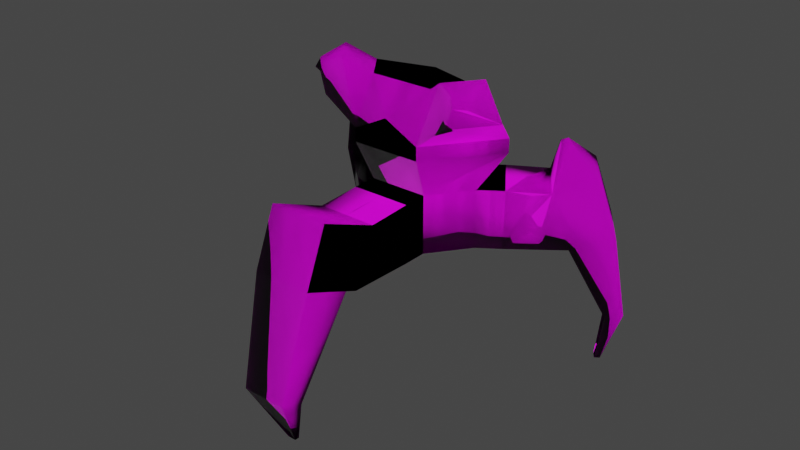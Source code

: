 # Source: tripod.blend  (saved by Blender 2.91.10; exported with 4.5.12 LTS)
import bpy
from mathutils import Matrix  # noqa: F401  (used for matrix-valued properties, if any)

bpy.ops.wm.read_factory_settings(use_empty=True)
scene = bpy.context.scene
scene.name = 'Scene'

# ---- collections
col_collection = bpy.data.collections.new('Collection'); scene.collection.children.link(col_collection)

# ---- images (referenced by path relative to the original .blend; pixels are not part of the script)
import os
ASSET_DIR = os.environ.get("B2B_ASSET_DIR", "")  # directory of the original .blend (textures are referenced by path, not embedded)
HERE = os.path.dirname(os.path.abspath(__file__))  # packed textures are extracted next to this script under _unpacked/

def load_image(name, relpath, width, height, colorspace="sRGB"):
    """Load a texture the original file referenced (path relative to the .blend, or extracted next to this script)."""
    p = next((c for c in (os.path.join(HERE, relpath), os.path.join(ASSET_DIR, relpath)) if relpath and os.path.exists(c)), "")
    if p:
        img = bpy.data.images.load(p, check_existing=True)
        img.name = name
    else:  # same state as the original file: an image datablock whose file is absent (Cycles renders it pink)
        img = bpy.data.images.new(name, width, height)
        img.source = "FILE"
        img.filepath = "//" + (relpath or name)
    img.colorspace_settings.name = colorspace
    return img
img_albedo = load_image('albedo', 'tripod/albedo.png', 1024, 1024, 'sRGB')
img_normal = load_image('normal', '', 512, 512, 'Non-Color')

# ---- materials (node trees are filled in below, after node groups)
mat_material = bpy.data.materials.new('Material')
mat_material.alpha_threshold = 0.0
mat_material.use_transparent_shadow = False
mat_material.line_color = (0.0, 0.0, 0.0, 1.0)

# ---- material node trees
mat_material.use_nodes = True; mat_material.node_tree.nodes.clear()
_N = mat_material.node_tree.nodes; _L = mat_material.node_tree.links
n0 = _N.new('ShaderNodeOutputMaterial'); n0.name = 'Material Output'; n0.location = (300, 300)
n1 = _N.new('ShaderNodeBsdfPrincipled'); n1.name = 'Principled BSDF'; n1.location = (10, 300)
n1.distribution = 'GGX'
n1.subsurface_method = 'BURLEY'
n1.inputs[2].default_value = 0.4
n1.inputs[3].default_value = 1.45
n1.inputs[27].default_value = (0.0, 0.0, 0.0, 1.0)
n1.inputs[28].default_value = 1.0
n2 = _N.new('ShaderNodeTexImage'); n2.name = 'Image Texture'; n2.location = (-401, 219)
n2.image = img_albedo
n3 = _N.new('ShaderNodeTexImage'); n3.name = 'Image Texture.001'; n3.location = (-398, -162)
n3.image = img_normal
_L.new(n1.outputs[0], n0.inputs[0])
_L.new(n2.outputs[0], n1.inputs[0])
_L.new(n3.outputs[0], n1.inputs[5])
n0.is_active_output = True

# ---- world
world_world = bpy.data.worlds.new('World'); scene.world = world_world
world_world.use_nodes = True; world_world.node_tree.nodes.clear()
_N = world_world.node_tree.nodes; _L = world_world.node_tree.links
n0 = _N.new('ShaderNodeOutputWorld'); n0.name = 'World Output'; n0.location = (300, 300)
n1 = _N.new('ShaderNodeBackground'); n1.name = 'Background'; n1.location = (10, 300)
n1.inputs[0].default_value = (0.05088, 0.05088, 0.05088, 1.0)
_L.new(n1.outputs[0], n0.inputs[0])
n0.is_active_output = True
world_world.color = (0.05088, 0.05088, 0.05088)
world_world.use_sun_shadow = False
world_world.sun_shadow_jitter_overblur = 0.0

# ---- meshes
me_cube = bpy.data.meshes.new('Cube')
me_cube.from_pydata([(-0.5689, 0.1719, 1.813), (-0.5689, 0.1719, 1.242), (-0.2859, -0.209, 1.813), (-0.2859, -0.209, 1.242), (-0.2859, -0.3231, 1.813), (-0.2859, -0.3231, 1.242), (-0.2859, -0.4502, 1.813), (-0.2859, -0.4502, 1.242), (-0.2859, -0.8816, 1.792), (-0.2859, -1.1, 1.263), (-0.2859, -1.001, 1.841), (-0.2859, -1.22, 1.313), (-0.2859, -1.45, 2.027), (-0.2859, -1.669, 1.499), (-0.2136, -1.721, 0.4241), (-0.2136, -1.943, 0.516), (-0.0401, -1.603, -0.07712), (-0.0401, -1.649, -0.0755), (-0.2455, 0.6411, 1.242), (-0.2455, 0.6411, 1.813), (-0.6705, 0.242, 1.813), (-0.6705, 0.242, 1.242), (-0.3471, 0.7112, 1.813), (-0.3471, 0.7112, 1.242), (-0.779, 0.3168, 1.813), (-0.779, 0.3168, 1.242), (-0.4556, 0.786, 1.813), (-0.4556, 0.786, 1.242), (-1.111, 0.5456, 1.799), (-1.258, 0.6472, 1.256), (-0.7876, 1.015, 1.799), (-0.9349, 1.116, 1.256), (-1.446, 0.7763, 1.933), (-1.593, 0.8778, 1.39), (-1.122, 1.245, 1.933), (-1.269, 1.347, 1.39), (-1.364, 1.203, 0.448), (-1.492, 1.017, 0.448), (-1.496, 1.294, 0.5009), (-1.624, 1.108, 0.5009), (-1.354, 1.104, -0.02754), (-1.396, 1.044, -0.02754), (-1.4, 1.136, -0.02646), (-1.442, 1.075, -0.02646), (-1.027, 0.7797, 2.182), (-0.9765, 0.8532, 2.182), (-1.08, 0.8158, 2.203), (-1.029, 0.8893, 2.203), (-0.822, 0.2737, 2.204), (-0.3374, -0.3788, 2.204), (-0.822, 0.2737, 2.336), (-0.3374, -0.3788, 2.336), (-0.5429, 0.1454, 2.778), (-0.3124, -0.1648, 2.778), (-0.9452, -0.01532, 2.579), (-0.6497, -0.4132, 2.579), (-0.7606, -0.01627, 2.927), (-0.5302, -0.3265, 2.927), (-0.8269, -0.3466, 2.772), (-0.7157, -0.4016, 2.772), (-0.7907, -0.3087, 2.863), (-0.6734, -0.3668, 2.863), (0.5689, 0.1719, 1.813), (0.5689, 0.1719, 1.242), (0.2859, -0.209, 1.813), (0.2859, -0.209, 1.242), (0.2859, -0.3231, 1.813), (0.2859, -0.3231, 1.242), (0.2859, -0.4502, 1.813), (0.2859, -0.4502, 1.242), (0.2859, -0.8816, 1.792), (0.2859, -1.1, 1.263), (0.2859, -1.001, 1.841), (0.2859, -1.22, 1.313), (0.2859, -1.45, 2.027), (0.2859, -1.669, 1.499), (0.2136, -1.721, 0.4241), (0.2136, -1.943, 0.516), (0.0401, -1.603, -0.07712), (0.0401, -1.649, -0.0755), (0.2455, 0.6411, 1.242), (0.2455, 0.6411, 1.813), (-9.943e-08, 0.2553, 1.444), (8.141e-08, -0.209, 1.813), (8.141e-08, -0.209, 1.242), (-1.413e-07, 0.3628, 1.813), (1.258e-07, -0.3231, 1.813), (1.258e-07, -0.3231, 1.242), (1.753e-07, -0.4502, 1.813), (1.753e-07, -0.4502, 1.242), (3.433e-07, -0.8816, 1.792), (4.284e-07, -1.1, 1.263), (3.9e-07, -1.001, 1.841), (4.751e-07, -1.22, 1.313), (5.648e-07, -1.45, 2.027), (6.5e-07, -1.669, 1.499), (6.701e-07, -1.721, 0.4241), (7.565e-07, -1.943, 0.516), (6.243e-07, -1.603, -0.07712), (6.42e-07, -1.649, -0.0755), (-3.233e-07, 0.8303, 1.137), (-3.632e-07, 0.9326, 1.579), (0.6705, 0.242, 1.813), (0.6705, 0.242, 1.242), (0.3471, 0.7112, 1.813), (0.3471, 0.7112, 1.242), (0.779, 0.3168, 1.813), (0.779, 0.3168, 1.242), (0.4556, 0.786, 1.813), (0.4556, 0.786, 1.242), (1.111, 0.5456, 1.799), (1.258, 0.6472, 1.256), (0.7876, 1.015, 1.799), (0.9349, 1.116, 1.256), (1.446, 0.7763, 1.933), (1.593, 0.8778, 1.39), (1.122, 1.245, 1.933), (1.269, 1.347, 1.39), (1.364, 1.203, 0.448), (1.492, 1.017, 0.448), (1.496, 1.294, 0.5009), (1.624, 1.109, 0.5009), (1.354, 1.104, -0.02754), (1.396, 1.044, -0.02754), (1.4, 1.136, -0.02646), (1.442, 1.075, -0.02646), (1.027, 0.7797, 2.182), (0.9765, 0.8532, 2.182), (1.08, 0.8158, 2.203), (1.029, 0.8893, 2.203), (0.822, 0.2737, 2.204), (0.3374, -0.3788, 2.204), (-2.339e-07, 0.6005, 2.204), (1.475e-07, -0.3788, 2.204), (0.822, 0.2737, 2.336), (0.3374, -0.3788, 2.336), (-2.339e-07, 0.6005, 2.509), (1.475e-07, -0.3788, 2.509), (0.5429, 0.1454, 2.778), (0.3124, -0.1648, 2.778), (-1.171e-07, 0.3008, 2.778), (6.418e-08, -0.1648, 2.778), (0.9452, -0.01532, 2.579), (0.6497, -0.4132, 2.579), (0.7606, -0.01627, 2.927), (0.5302, -0.3265, 2.927), (0.8269, -0.3466, 2.772), (0.7157, -0.4016, 2.772), (0.7907, -0.3087, 2.863), (0.6734, -0.3668, 2.863)], [], [(82, 84, 3, 1), (1, 3, 2, 0), (84, 87, 5, 3), (3, 5, 4, 2), (87, 89, 7, 5), (5, 7, 6, 4), (91, 93, 11, 9), (89, 91, 9, 7), (7, 9, 8, 6), (9, 11, 10, 8), (11, 14, 15, 13), (11, 13, 12, 10), (14, 16, 17, 15), (93, 96, 14, 11), (98, 99, 17, 16), (96, 98, 16, 14), (100, 18, 19, 101), (85, 101, 19, 0), (0, 20, 21, 1), (15, 17, 99, 97), (13, 15, 97, 95), (13, 95, 94, 12), (10, 12, 94, 92), (8, 10, 92, 90), (6, 8, 90, 88), (4, 6, 88, 86), (83, 133, 49, 2), (2, 4, 86, 83), (1, 18, 100, 82), (22, 26, 24, 20), (1, 21, 23, 18), (18, 23, 22, 19), (19, 22, 20, 0), (27, 31, 30, 26), (23, 27, 26, 22), (21, 25, 27, 23), (20, 24, 25, 21), (29, 37, 36, 31), (25, 29, 31, 27), (24, 28, 29, 25), (26, 30, 28, 24), (32, 34, 35, 33), (28, 32, 33, 29), (34, 47, 45, 30), (31, 35, 34, 30), (36, 40, 42, 38), (33, 39, 37, 29), (31, 36, 38, 35), (35, 38, 39, 33), (41, 43, 42, 40), (37, 41, 40, 36), (39, 43, 41, 37), (38, 42, 43, 39), (45, 47, 46, 44), (32, 46, 47, 34), (30, 45, 44, 28), (28, 44, 46, 32), (133, 137, 51, 49), (0, 48, 132, 85), (2, 49, 48, 0), (50, 52, 140, 136), (49, 51, 50, 48), (48, 50, 136, 132), (52, 53, 141, 140), (137, 141, 53, 51), (53, 52, 56, 57), (56, 54, 58, 60), (52, 50, 54, 56), (50, 51, 55, 54), (51, 53, 57, 55), (59, 61, 60, 58), (54, 55, 59, 58), (55, 57, 61, 59), (57, 56, 60, 61), (82, 63, 65, 84), (63, 62, 64, 65), (84, 65, 67, 87), (65, 64, 66, 67), (87, 67, 69, 89), (67, 66, 68, 69), (91, 71, 73, 93), (89, 69, 71, 91), (69, 68, 70, 71), (71, 70, 72, 73), (73, 75, 77, 76), (73, 72, 74, 75), (76, 77, 79, 78), (93, 73, 76, 96), (98, 78, 79, 99), (96, 76, 78, 98), (100, 101, 81, 80), (85, 62, 81, 101), (62, 63, 103, 102), (77, 97, 99, 79), (75, 95, 97, 77), (75, 74, 94, 95), (72, 92, 94, 74), (70, 90, 92, 72), (68, 88, 90, 70), (66, 86, 88, 68), (83, 64, 131, 133), (64, 83, 86, 66), (63, 82, 100, 80), (104, 102, 106, 108), (63, 80, 105, 103), (80, 81, 104, 105), (81, 62, 102, 104), (109, 108, 112, 113), (105, 104, 108, 109), (103, 105, 109, 107), (102, 103, 107, 106), (111, 113, 118, 119), (107, 109, 113, 111), (106, 107, 111, 110), (108, 106, 110, 112), (114, 115, 117, 116), (110, 111, 115, 114), (116, 112, 127, 129), (113, 112, 116, 117), (118, 120, 124, 122), (115, 111, 119, 121), (113, 117, 120, 118), (117, 115, 121, 120), (123, 122, 124, 125), (119, 118, 122, 123), (121, 119, 123, 125), (120, 121, 125, 124), (127, 126, 128, 129), (114, 116, 129, 128), (112, 110, 126, 127), (110, 114, 128, 126), (133, 131, 135, 137), (62, 85, 132, 130), (64, 62, 130, 131), (134, 136, 140, 138), (131, 130, 134, 135), (130, 132, 136, 134), (138, 140, 141, 139), (137, 135, 139, 141), (139, 145, 144, 138), (144, 148, 146, 142), (138, 144, 142, 134), (134, 142, 143, 135), (135, 143, 145, 139), (147, 146, 148, 149), (142, 146, 147, 143), (143, 147, 149, 145), (145, 149, 148, 144)])
me_cube.polygons.foreach_set('use_smooth', [True] * 148)
_uv = me_cube.uv_layers.new(name='UVMap')
_uv.uv.foreach_set('vector', [0.6559, 0.8186, 0.5951, 0.7953, 0.5786, 0.8384, 0.5903, 0.8917, 0.516, 0.3637, 0.4787, 0.3135, 0.4044, 0.3682, 0.4417, 0.4184, 0.5951, 0.7953, 0.5867, 0.7921, 0.5703, 0.8352, 0.5786, 0.8384, 0.4787, 0.3135, 0.4678, 0.2987, 0.3935, 0.3534, 0.4044, 0.3682, 0.5867, 0.7921, 0.5774, 0.7885, 0.5609, 0.8316, 0.5703, 0.8352, 0.4678, 0.2987, 0.4557, 0.2822, 0.3814, 0.3369, 0.3935, 0.3534, 0.5073, 0.5284, 0.494, 0.5284, 0.494, 0.5745, 0.5073, 0.5745, 0.5774, 0.7885, 0.5325, 0.7713, 0.516, 0.8144, 0.5609, 0.8316, 0.4557, 0.2822, 0.3907, 0.1999, 0.343, 0.2788, 0.3814, 0.3369, 0.3907, 0.1999, 0.3728, 0.189, 0.3251, 0.268, 0.343, 0.2788, 0.3728, 0.189, 0.4401, 0.03883, 0.407, 0.01879, 0.3057, 0.1485, 0.3728, 0.189, 0.3057, 0.1485, 0.258, 0.2274, 0.3251, 0.268, 0.4401, 0.03883, 0.516, 0.005733, 0.5114, 0.0, 0.407, 0.01879, 0.8805, 0.366, 0.8805, 0.5306, 0.9149, 0.5306, 0.9266, 0.366, 0.8805, 0.5919, 0.8805, 0.5952, 0.8869, 0.5952, 0.8869, 0.5919, 0.8805, 0.5306, 0.8805, 0.5919, 0.8869, 0.5919, 0.9149, 0.5306, 0.4853, 0.9496, 0.5149, 0.9329, 0.5149, 0.8407, 0.4688, 0.8782, 0.4634, 0.6615, 0.3679, 0.6615, 0.4188, 0.7011, 0.494, 0.7532, 0.5389, 0.7116, 0.5539, 0.7043, 0.531, 0.6189, 0.516, 0.6263, 0.8164, 0.8059, 0.8444, 0.9109, 0.8508, 0.9109, 0.8508, 0.8059, 0.8047, 0.6667, 0.8164, 0.8059, 0.8508, 0.8059, 0.8508, 0.6667, 0.8047, 0.6667, 0.8508, 0.6667, 0.8508, 0.5952, 0.8047, 0.5952, 0.1775, 0.9001, 0.1775, 0.9754, 0.2236, 0.9754, 0.2236, 0.9001, 0.1775, 0.88, 0.1775, 0.9001, 0.2236, 0.9001, 0.2236, 0.88, 0.1775, 0.8112, 0.1775, 0.88, 0.2236, 0.88, 0.2236, 0.8112, 0.1775, 0.7908, 0.1775, 0.8112, 0.2236, 0.8112, 0.2236, 0.7908, 0.0, 0.6347, 0.06827, 0.6347, 0.06827, 0.5803, 0.0, 0.5886, 0.1775, 0.7726, 0.1775, 0.7908, 0.2236, 0.7908, 0.2236, 0.7726, 0.07108, 0.7872, 0.03529, 0.8309, 0.0, 0.8617, 0.07108, 0.883, 0.4076, 0.7175, 0.3956, 0.735, 0.4708, 0.7871, 0.4828, 0.7696, 0.7102, 0.1425, 0.7275, 0.1427, 0.6903, 0.0907, 0.673, 0.09054, 0.673, 0.09054, 0.6903, 0.0907, 0.7167, 0.01465, 0.6994, 0.01448, 0.4188, 0.7011, 0.4076, 0.7175, 0.4828, 0.7696, 0.494, 0.7532, 0.7087, 0.09088, 0.791, 0.08974, 0.791, 0.01727, 0.7351, 0.01482, 0.6903, 0.0907, 0.7087, 0.09088, 0.7351, 0.01482, 0.7167, 0.01465, 0.7275, 0.1427, 0.7459, 0.1429, 0.7087, 0.09088, 0.6903, 0.0907, 0.5539, 0.7043, 0.5699, 0.6964, 0.547, 0.611, 0.531, 0.6189, 1.0, 0.5854, 0.9819, 0.4437, 0.9528, 0.4347, 0.9266, 0.5626, 0.7459, 0.1429, 0.7986, 0.1405, 0.791, 0.08974, 0.7087, 0.09088, 0.5699, 0.6964, 0.6183, 0.6701, 0.6183, 0.5784, 0.547, 0.611, 0.3956, 0.735, 0.3586, 0.7885, 0.4339, 0.8407, 0.4708, 0.7871, 0.9741, 0.5952, 0.9005, 0.6061, 0.8969, 0.6954, 0.9706, 0.6845, 0.6183, 0.6701, 0.673, 0.6658, 0.673, 0.574, 0.6183, 0.5784, 0.4227, 0.9322, 0.3751, 0.89, 0.365, 0.8903, 0.3586, 0.9346, 0.791, 0.08974, 0.8541, 0.07248, 0.8541, 0.0, 0.791, 0.01727, 0.8213, 0.2135, 0.7954, 0.2835, 0.8032, 0.2835, 0.8463, 0.2066, 0.673, 0.574, 0.6395, 0.4298, 0.6179, 0.4315, 0.6183, 0.5784, 0.791, 0.08974, 0.8213, 0.2135, 0.8463, 0.2066, 0.8541, 0.07248, 0.8969, 0.6954, 0.9262, 0.8362, 0.9553, 0.8319, 0.9706, 0.6845, 0.8002, 0.2903, 0.808, 0.2902, 0.8032, 0.2835, 0.7954, 0.2835, 0.9819, 0.4437, 1.0, 0.369, 0.9905, 0.366, 0.9528, 0.4347, 0.6395, 0.4298, 0.5905, 0.3602, 0.5837, 0.3633, 0.6179, 0.4315, 0.9262, 0.8362, 0.9645, 0.9163, 0.9741, 0.9149, 0.9553, 0.8319, 0.365, 0.8903, 0.3751, 0.89, 0.3751, 0.8756, 0.365, 0.876, 0.4227, 0.8407, 0.3751, 0.8756, 0.3751, 0.89, 0.4227, 0.9322, 0.7967, 0.8604, 0.7348, 0.8874, 0.7348, 0.8995, 0.7967, 0.9373, 0.6183, 0.6701, 0.6177, 0.7203, 0.6263, 0.7196, 0.673, 0.6658, 0.06827, 0.6347, 0.1154, 0.6347, 0.0887, 0.5803, 0.06827, 0.5803, 0.673, 0.8196, 0.736, 0.8604, 0.7618, 0.7278, 0.688, 0.7278, 0.4044, 0.3682, 0.3376, 0.3837, 0.4014, 0.4696, 0.4417, 0.4184, 0.7223, 0.5754, 0.7507, 0.5303, 0.7258, 0.4428, 0.673, 0.4428, 0.3376, 0.3837, 0.3204, 0.3963, 0.3842, 0.4823, 0.4014, 0.4696, 0.736, 0.8604, 0.7547, 0.8604, 0.8047, 0.7278, 0.7618, 0.7278, 0.7507, 0.5303, 0.8005, 0.4932, 0.8005, 0.4428, 0.7258, 0.4428, 0.1154, 0.6347, 0.147, 0.6347, 0.147, 0.5843, 0.0887, 0.5803, 0.8005, 0.4932, 0.7507, 0.5303, 0.7793, 0.5654, 0.829, 0.5283, 0.5694, 0.948, 0.5694, 0.8917, 0.516, 0.9237, 0.5222, 0.9383, 0.7507, 0.5303, 0.7223, 0.5754, 0.773, 0.5952, 0.7793, 0.5654, 0.05845, 0.5021, 0.0887, 0.5803, 0.1278, 0.5299, 0.1093, 0.4823, 0.0887, 0.5803, 0.147, 0.5843, 0.1775, 0.5492, 0.1278, 0.5299, 0.157, 0.5193, 0.1694, 0.5261, 0.1667, 0.5072, 0.1544, 0.5013, 0.1093, 0.4823, 0.1278, 0.5299, 0.157, 0.5193, 0.1544, 0.5013, 0.1278, 0.5299, 0.1775, 0.5492, 0.1694, 0.5261, 0.157, 0.5193, 0.829, 0.5283, 0.7793, 0.5654, 0.825, 0.5703, 0.8343, 0.5514, 0.6559, 0.8186, 0.6559, 0.7203, 0.6116, 0.7522, 0.5951, 0.7953, 0.258, 0.1186, 0.1837, 0.06387, 0.1465, 0.114, 0.2207, 0.1687, 0.5951, 0.7953, 0.6116, 0.7522, 0.6032, 0.749, 0.5867, 0.7921, 0.2207, 0.1687, 0.1465, 0.114, 0.1356, 0.1289, 0.2098, 0.1836, 0.5867, 0.7921, 0.6032, 0.749, 0.5939, 0.7454, 0.5774, 0.7885, 0.2098, 0.1836, 0.1356, 0.1289, 0.1234, 0.1454, 0.1977, 0.2001, 0.5073, 0.5284, 0.5073, 0.4823, 0.494, 0.4823, 0.494, 0.5284, 0.5774, 0.7885, 0.5939, 0.7454, 0.5489, 0.7282, 0.5325, 0.7713, 0.1977, 0.2001, 0.1234, 0.1454, 0.08497, 0.2035, 0.1327, 0.2824, 0.1327, 0.2824, 0.08497, 0.2035, 0.06707, 0.2143, 0.1148, 0.2932, 0.1148, 0.2932, 0.04773, 0.3338, 0.149, 0.4635, 0.1821, 0.4434, 0.1148, 0.2932, 0.06707, 0.2143, 0.0, 0.2548, 0.04773, 0.3338, 0.1821, 0.4434, 0.149, 0.4635, 0.2534, 0.4823, 0.258, 0.4765, 0.8805, 0.366, 0.8343, 0.366, 0.846, 0.5306, 0.8805, 0.5306, 0.8805, 0.5919, 0.874, 0.5919, 0.874, 0.5952, 0.8805, 0.5952, 0.8805, 0.5306, 0.846, 0.5306, 0.874, 0.5919, 0.8805, 0.5919, 0.4392, 0.8407, 0.4227, 0.9121, 0.4688, 0.9496, 0.4688, 0.8574, 0.4634, 0.6615, 0.494, 0.5697, 0.4188, 0.6219, 0.3679, 0.6615, 0.5389, 0.008666, 0.516, 0.094, 0.531, 0.1014, 0.5539, 0.01605, 0.8853, 0.8059, 0.8508, 0.8059, 0.8508, 0.9109, 0.8573, 0.9109, 0.8969, 0.6667, 0.8508, 0.6667, 0.8508, 0.8059, 0.8853, 0.8059, 0.8969, 0.6667, 0.8969, 0.5952, 0.8508, 0.5952, 0.8508, 0.6667, 0.2698, 0.9001, 0.2236, 0.9001, 0.2236, 0.9754, 0.2698, 0.9754, 0.2698, 0.88, 0.2236, 0.88, 0.2236, 0.9001, 0.2698, 0.9001, 0.2698, 0.8112, 0.2236, 0.8112, 0.2236, 0.88, 0.2698, 0.88, 0.2698, 0.7908, 0.2236, 0.7908, 0.2236, 0.8112, 0.2698, 0.8112, 0.0, 0.6347, 0.0, 0.6809, 0.06827, 0.6892, 0.06827, 0.6347, 0.2698, 0.7726, 0.2236, 0.7726, 0.2236, 0.7908, 0.2698, 0.7908, 0.01845, 0.963, 0.07108, 0.883, 0.0, 0.8617, 0.01258, 0.9068, 0.4076, 0.6055, 0.4828, 0.5533, 0.4708, 0.5358, 0.3956, 0.588, 0.2147, 0.63, 0.1775, 0.682, 0.1948, 0.6818, 0.232, 0.6298, 0.1775, 0.682, 0.2039, 0.7581, 0.2212, 0.7579, 0.1948, 0.6818, 0.4188, 0.6219, 0.494, 0.5697, 0.4828, 0.5533, 0.4076, 0.6055, 0.2133, 0.6817, 0.2397, 0.7577, 0.2955, 0.7553, 0.2955, 0.6828, 0.1948, 0.6818, 0.2212, 0.7579, 0.2397, 0.7577, 0.2133, 0.6817, 0.232, 0.6298, 0.1948, 0.6818, 0.2133, 0.6817, 0.2505, 0.6297, 0.5539, 0.01605, 0.531, 0.1014, 0.547, 0.1093, 0.5699, 0.02393, 0.3432, 0.7726, 0.2729, 0.7953, 0.296, 0.9232, 0.325, 0.9142, 0.2505, 0.6297, 0.2133, 0.6817, 0.2955, 0.6828, 0.3019, 0.6308, 0.5699, 0.02393, 0.547, 0.1093, 0.6183, 0.1419, 0.6183, 0.05019, 0.3956, 0.588, 0.4708, 0.5358, 0.4339, 0.4823, 0.3586, 0.5344, 0.9313, 0.3211, 0.9278, 0.2318, 0.8541, 0.2209, 0.8576, 0.3102, 0.6183, 0.05019, 0.6183, 0.1419, 0.673, 0.1463, 0.673, 0.05451, 0.1352, 0.7895, 0.07108, 0.7872, 0.07748, 0.8314, 0.08752, 0.8318, 0.2955, 0.6828, 0.2955, 0.7553, 0.3586, 0.7726, 0.3586, 0.7001, 0.3258, 0.5591, 0.3508, 0.5659, 0.3077, 0.4891, 0.2999, 0.489, 0.673, 0.1463, 0.6183, 0.1419, 0.6179, 0.2888, 0.6395, 0.2905, 0.2955, 0.6828, 0.3586, 0.7001, 0.3508, 0.5659, 0.3258, 0.5591, 0.8541, 0.2209, 0.9278, 0.2318, 0.9125, 0.08444, 0.8834, 0.08013, 0.3047, 0.4823, 0.2999, 0.489, 0.3077, 0.4891, 0.3126, 0.4823, 0.325, 0.9142, 0.296, 0.9232, 0.3336, 0.9919, 0.3432, 0.9889, 0.6395, 0.2905, 0.6179, 0.2888, 0.5837, 0.357, 0.5905, 0.3602, 0.8834, 0.08013, 0.9125, 0.08444, 0.9313, 0.001419, 0.9217, 0.0, 0.07748, 0.8314, 0.07748, 0.8458, 0.08752, 0.8461, 0.08752, 0.8318, 0.1352, 0.8811, 0.1352, 0.7895, 0.08752, 0.8318, 0.08752, 0.8461, 0.7348, 0.9373, 0.7348, 0.8604, 0.673, 0.8983, 0.673, 0.9103, 0.6183, 0.05019, 0.673, 0.05451, 0.6263, 0.0006772, 0.6177, 0.0, 0.06827, 0.6347, 0.06827, 0.6892, 0.0887, 0.6892, 0.1154, 0.6347, 0.673, 0.6361, 0.688, 0.7278, 0.7618, 0.7278, 0.736, 0.5952, 0.1465, 0.114, 0.1837, 0.06387, 0.1434, 0.01264, 0.07959, 0.09857, 0.7223, 0.3102, 0.673, 0.4428, 0.7258, 0.4428, 0.7507, 0.3552, 0.07959, 0.09857, 0.1434, 0.01264, 0.1262, 0.0, 0.06242, 0.08593, 0.736, 0.5952, 0.7618, 0.7278, 0.8047, 0.7278, 0.7547, 0.5952, 0.7507, 0.3552, 0.7258, 0.4428, 0.8005, 0.4428, 0.8005, 0.3924, 0.1154, 0.6347, 0.0887, 0.6892, 0.147, 0.6851, 0.147, 0.6347, 0.8005, 0.3924, 0.829, 0.3572, 0.7793, 0.3201, 0.7507, 0.3552, 0.1245, 0.8811, 0.07728, 0.8908, 0.07108, 0.9054, 0.1245, 0.9374, 0.7507, 0.3552, 0.7793, 0.3201, 0.773, 0.2903, 0.7223, 0.3102, 0.05845, 0.7673, 0.1093, 0.7872, 0.1278, 0.7395, 0.0887, 0.6892, 0.0887, 0.6892, 0.1278, 0.7395, 0.1775, 0.7203, 0.147, 0.6851, 0.157, 0.7502, 0.1544, 0.7681, 0.1667, 0.7623, 0.1694, 0.7434, 0.1093, 0.7872, 0.1544, 0.7681, 0.157, 0.7502, 0.1278, 0.7395, 0.1278, 0.7395, 0.157, 0.7502, 0.1694, 0.7434, 0.1775, 0.7203, 0.829, 0.3572, 0.8343, 0.3341, 0.825, 0.3152, 0.7793, 0.3201])
me_cube.materials.append(mat_material)
me_cube.use_remesh_preserve_volume = False
me_cube.use_remesh_preserve_attributes = False
me_cube.use_mirror_vertex_groups = False
me_cube.update()
me_cube_002 = bpy.data.meshes.new('Cube.002')
me_cube_002.from_pydata([(-0.5689, 0.1719, 1.813), (-0.5689, 0.1719, 1.242), (-0.2859, -0.209, 1.813), (-0.2859, -0.209, 1.242), (-0.2859, -0.3231, 1.813), (-0.2859, -0.3231, 1.242), (-0.2859, -0.4502, 1.813), (-0.2859, -0.4502, 1.242), (-0.2859, -0.8816, 1.792), (-0.2859, -1.1, 1.263), (-0.2859, -1.001, 1.841), (-0.2859, -1.22, 1.313), (-0.2859, -1.45, 2.027), (-0.2859, -1.669, 1.499), (-0.2136, -1.721, 0.4241), (-0.2136, -1.943, 0.516), (-0.0401, -1.603, -0.07712), (-0.0401, -1.649, -0.0755), (-0.2455, 0.6411, 1.242), (-0.2455, 0.6411, 1.813), (-0.6705, 0.242, 1.813), (-0.6705, 0.242, 1.242), (-0.3471, 0.7112, 1.813), (-0.3471, 0.7112, 1.242), (-0.779, 0.3168, 1.813), (-0.779, 0.3168, 1.242), (-0.4556, 0.786, 1.813), (-0.4556, 0.786, 1.242), (-1.111, 0.5456, 1.799), (-1.258, 0.6472, 1.256), (-0.7876, 1.015, 1.799), (-0.9349, 1.116, 1.256), (-1.446, 0.7763, 1.933), (-1.593, 0.8778, 1.39), (-1.122, 1.245, 1.933), (-1.269, 1.347, 1.39), (-1.364, 1.203, 0.448), (-1.492, 1.017, 0.448), (-1.496, 1.294, 0.5009), (-1.624, 1.109, 0.5009), (-1.354, 1.104, -0.02754), (-1.396, 1.044, -0.02754), (-1.4, 1.136, -0.02646), (-1.442, 1.075, -0.02646), (-1.027, 0.7797, 2.182), (-0.9765, 0.8532, 2.182), (-1.08, 0.8158, 2.203), (-1.029, 0.8893, 2.203), (-0.822, 0.2737, 2.204), (-0.3374, -0.3788, 2.204), (-0.822, 0.2737, 2.336), (-0.3374, -0.3788, 2.336), (-0.5429, 0.1454, 2.778), (-0.3124, -0.1648, 2.778), (-0.9452, -0.01532, 2.579), (-0.6497, -0.4132, 2.579), (-0.7606, -0.01627, 2.927), (-0.5302, -0.3265, 2.927), (-0.8269, -0.3466, 2.772), (-0.7157, -0.4016, 2.772), (-0.7907, -0.3087, 2.863), (-0.6734, -0.3668, 2.863), (0.5689, 0.1719, 1.813), (0.5689, 0.1719, 1.242), (0.2859, -0.209, 1.813), (0.2859, -0.209, 1.242), (0.2859, -0.3231, 1.813), (0.2859, -0.3231, 1.242), (0.2859, -0.4502, 1.813), (0.2859, -0.4502, 1.242), (0.2859, -0.8816, 1.792), (0.2859, -1.1, 1.263), (0.2859, -1.001, 1.841), (0.2859, -1.22, 1.313), (0.2859, -1.45, 2.027), (0.2859, -1.669, 1.499), (0.2136, -1.721, 0.4241), (0.2136, -1.943, 0.516), (0.0401, -1.603, -0.07712), (0.0401, -1.649, -0.0755), (0.2455, 0.6411, 1.242), (0.2455, 0.6411, 1.813), (-8.32e-08, 0.2553, 1.444), (6.812e-08, -0.209, 1.813), (6.812e-08, -0.209, 1.242), (-1.182e-07, 0.3628, 1.813), (1.053e-07, -0.3231, 1.813), (1.053e-07, -0.3231, 1.242), (1.467e-07, -0.4502, 1.813), (1.467e-07, -0.4502, 1.242), (2.873e-07, -0.8816, 1.792), (3.585e-07, -1.1, 1.263), (3.263e-07, -1.001, 1.841), (3.975e-07, -1.22, 1.313), (4.726e-07, -1.45, 2.027), (5.439e-07, -1.669, 1.499), (5.607e-07, -1.721, 0.4241), (6.33e-07, -1.943, 0.516), (5.224e-07, -1.603, -0.07712), (5.372e-07, -1.649, -0.0755), (-2.706e-07, 0.8303, 1.137), (-3.039e-07, 0.9326, 1.579), (0.6705, 0.242, 1.813), (0.6705, 0.242, 1.242), (0.3471, 0.7112, 1.813), (0.3471, 0.7112, 1.242), (0.779, 0.3168, 1.813), (0.779, 0.3168, 1.242), (0.4556, 0.786, 1.813), (0.4556, 0.786, 1.242), (1.111, 0.5456, 1.799), (1.258, 0.6472, 1.256), (0.7876, 1.015, 1.799), (0.9349, 1.116, 1.256), (1.446, 0.7763, 1.933), (1.593, 0.8778, 1.39), (1.122, 1.245, 1.933), (1.269, 1.347, 1.39), (1.364, 1.203, 0.448), (1.492, 1.017, 0.448), (1.496, 1.294, 0.5009), (1.624, 1.109, 0.5009), (1.354, 1.104, -0.02754), (1.396, 1.044, -0.02754), (1.4, 1.136, -0.02646), (1.442, 1.075, -0.02646), (1.027, 0.7797, 2.182), (0.9765, 0.8532, 2.182), (1.08, 0.8158, 2.203), (1.029, 0.8893, 2.203), (0.822, 0.2737, 2.204), (0.3374, -0.3788, 2.204), (-1.957e-07, 0.6005, 2.204), (1.234e-07, -0.3788, 2.204), (0.822, 0.2737, 2.336), (0.3374, -0.3788, 2.336), (-1.957e-07, 0.6005, 2.509), (1.234e-07, -0.3788, 2.509), (0.5429, 0.1454, 2.778), (0.3124, -0.1648, 2.778), (-9.802e-08, 0.3008, 2.778), (5.37e-08, -0.1648, 2.778), (0.9452, -0.01532, 2.579), (0.6497, -0.4132, 2.579), (0.7606, -0.01627, 2.927), (0.5302, -0.3265, 2.927), (0.8269, -0.3466, 2.772), (0.7157, -0.4016, 2.772), (0.7907, -0.3087, 2.863), (0.6734, -0.3668, 2.863), (-0.2859, -0.7459, 1.798), (-0.2859, -0.8773, 1.256), (-0.2859, -0.87, 1.576), (-0.2859, -0.7378, 1.383), (0.2859, -0.8248, 1.254), (2.745e-07, -0.8424, 1.255), (-0.1111, -0.9536, 1.258), (0.1463, -0.8902, 1.256), (2.539e-07, -0.7793, 1.797), (0.2859, -0.7523, 1.798), (-0.1409, -0.7298, 1.799), (0.2859, -0.7172, 1.399), (0.2859, -0.7786, 1.587), (0.2859, -0.711, 1.682), (0.1107, -0.686, 1.801), (-0.9844, 0.4583, 1.804), (-0.98, 0.4553, 1.248), (-0.9337, 0.4234, 1.663), (-1.001, 0.47, 1.57), (-0.9674, 0.4467, 1.481), (-1.04, 0.4964, 1.367), (-0.6348, 0.9095, 1.806), (-0.8623, 0.539, 1.806), (-0.8476, 0.7236, 1.803), (-0.6925, 0.7592, 1.807), (-0.6163, 0.8967, 1.246), (-0.745, 0.9855, 1.681), (-0.5894, 0.8782, 1.55), (-0.6993, 0.9539, 1.451), (-0.8644, 0.8296, 1.25), (-0.9345, 0.6059, 1.249), (-1.055, 0.6094, 1.251), (1.07, 0.5171, 1.25), (0.6616, 0.928, 1.804), (0.9724, 0.4501, 1.805), (0.9158, 0.4111, 1.622), (1.052, 0.5052, 1.528), (0.9823, 0.4569, 1.426), (0.6923, 0.7838, 1.806), (0.8767, 0.7078, 1.803), (0.8399, 0.5665, 1.807), (0.7996, 1.023, 1.252), (0.6673, 0.9319, 1.405), (0.746, 0.9861, 1.547), (0.6192, 0.8988, 1.683), (0.9527, 0.6037, 1.249), (0.9617, 0.8362, 1.253), (0.8283, 0.8129, 1.249)], [], [(82, 84, 3, 1), (1, 3, 2, 0), (84, 87, 5, 3), (3, 5, 4, 2), (87, 89, 7, 5), (5, 7, 6, 4), (91, 93, 11, 9), (89, 155, 156, 151, 7), (7, 151, 153, 152, 150, 6), (9, 11, 10, 8), (11, 14, 15, 13), (11, 13, 12, 10), (14, 16, 17, 15), (93, 96, 14, 11), (98, 99, 17, 16), (96, 98, 16, 14), (100, 18, 19, 101), (85, 101, 19, 0), (0, 20, 21, 1), (15, 17, 99, 97), (13, 15, 97, 95), (13, 95, 94, 12), (10, 12, 94, 92), (8, 10, 92, 90), (6, 150, 160, 158, 88), (4, 6, 88, 86), (83, 133, 49, 2), (2, 4, 86, 83), (1, 18, 100, 82), (22, 26, 24, 20), (1, 21, 23, 18), (18, 23, 22, 19), (19, 22, 20, 0), (27, 175, 178, 177, 176, 171, 26), (23, 27, 26, 22), (21, 25, 27, 23), (20, 24, 25, 21), (29, 37, 36, 31), (25, 166, 181, 180, 179, 175, 27), (24, 165, 167, 168, 169, 170, 166, 25), (26, 171, 174, 173, 172, 165, 24), (32, 34, 35, 33), (28, 32, 33, 29), (34, 47, 45, 30), (31, 35, 34, 30), (36, 40, 42, 38), (33, 39, 37, 29), (31, 36, 38, 35), (35, 38, 39, 33), (41, 43, 42, 40), (37, 41, 40, 36), (39, 43, 41, 37), (38, 42, 43, 39), (45, 47, 46, 44), (32, 46, 47, 34), (30, 45, 44, 28), (28, 44, 46, 32), (133, 137, 51, 49), (0, 48, 132, 85), (2, 49, 48, 0), (50, 52, 140, 136), (49, 51, 50, 48), (48, 50, 136, 132), (52, 53, 141, 140), (137, 141, 53, 51), (53, 52, 56, 57), (56, 54, 58, 60), (52, 50, 54, 56), (50, 51, 55, 54), (51, 53, 57, 55), (59, 61, 60, 58), (54, 55, 59, 58), (55, 57, 61, 59), (57, 56, 60, 61), (82, 63, 65, 84), (63, 62, 64, 65), (84, 65, 67, 87), (65, 64, 66, 67), (87, 67, 69, 89), (67, 66, 68, 69), (91, 71, 73, 93), (89, 69, 154, 157, 155), (69, 68, 159, 163, 162, 161, 154), (71, 70, 72, 73), (73, 75, 77, 76), (73, 72, 74, 75), (76, 77, 79, 78), (93, 73, 76, 96), (98, 78, 79, 99), (96, 76, 78, 98), (100, 101, 81, 80), (85, 62, 81, 101), (62, 63, 103, 102), (77, 97, 99, 79), (75, 95, 97, 77), (75, 74, 94, 95), (72, 92, 94, 74), (70, 90, 92, 72), (68, 88, 158, 164, 159), (66, 86, 88, 68), (83, 64, 131, 133), (64, 83, 86, 66), (63, 82, 100, 80), (104, 102, 106, 108), (63, 80, 105, 103), (80, 81, 104, 105), (81, 62, 102, 104), (109, 108, 183, 194, 193, 192, 191), (105, 104, 108, 109), (103, 105, 109, 107), (102, 103, 107, 106), (111, 113, 118, 119), (107, 109, 191, 197, 196, 195, 182), (106, 107, 182, 187, 186, 185, 184), (108, 106, 184, 190, 189, 188, 183), (114, 115, 117, 116), (110, 111, 115, 114), (116, 112, 127, 129), (113, 112, 116, 117), (118, 120, 124, 122), (115, 111, 119, 121), (113, 117, 120, 118), (117, 115, 121, 120), (123, 122, 124, 125), (119, 118, 122, 123), (121, 119, 123, 125), (120, 121, 125, 124), (127, 126, 128, 129), (114, 116, 129, 128), (112, 110, 126, 127), (110, 114, 128, 126), (133, 131, 135, 137), (62, 85, 132, 130), (64, 62, 130, 131), (134, 136, 140, 138), (131, 130, 134, 135), (130, 132, 136, 134), (138, 140, 141, 139), (137, 135, 139, 141), (139, 145, 144, 138), (144, 148, 146, 142), (138, 144, 142, 134), (134, 142, 143, 135), (135, 143, 145, 139), (147, 146, 148, 149), (142, 146, 147, 143), (143, 147, 149, 145), (145, 149, 148, 144), (150, 152, 153, 151, 9, 8), (151, 156, 155, 91, 9), (155, 157, 154, 71, 91), (158, 160, 150, 8, 90), (154, 161, 162, 163, 159, 70, 71), (159, 164, 158, 90, 70), (166, 170, 169, 168, 167, 165, 28, 29), (165, 172, 173, 174, 171, 30, 28), (171, 176, 177, 178, 175, 31, 30), (175, 179, 180, 181, 166, 29, 31), (184, 185, 186, 187, 182, 111, 110), (183, 188, 189, 190, 184, 110, 112), (191, 192, 193, 194, 183, 112, 113), (182, 195, 196, 197, 191, 113, 111)])
me_cube_002.polygons.foreach_set('use_smooth', [True] * 162)
_uv = me_cube_002.uv_layers.new(name='UVMap')
_uv.uv.foreach_set('vector', [0.25, 0.547, 0.25, 0.75, 0.375, 0.75, 0.375, 0.5, 0.375, 0.5, 0.375, 0.75, 0.625, 0.75, 0.625, 0.5, 0.25, 0.75, 0.25, 0.75, 0.375, 0.75, 0.375, 0.75, 0.375, 0.75, 0.375, 0.75, 0.625, 0.75, 0.625, 0.75, 0.25, 0.75, 0.25, 0.75, 0.375, 0.75, 0.375, 0.75, 0.375, 0.75, 0.375, 0.75, 0.625, 0.75, 0.625, 0.75, 0.25, 0.75, 0.25, 0.75, 0.375, 0.75, 0.375, 0.75, 0.25, 0.75, 0.25, 0.75, 0.2986, 0.75, 0.375, 0.75, 0.375, 0.75, 0.375, 0.75, 0.375, 0.75, 0.4346, 0.75, 0.5232, 0.75, 0.625, 0.75, 0.625, 0.75, 0.375, 0.75, 0.375, 0.75, 0.625, 0.75, 0.625, 0.75, 0.375, 0.75, 0.375, 0.75, 0.375, 0.75, 0.375, 0.75, 0.375, 0.75, 0.375, 0.75, 0.625, 0.75, 0.625, 0.75, 0.375, 0.75, 0.375, 0.75, 0.375, 0.75, 0.375, 0.75, 0.25, 0.75, 0.25, 0.75, 0.375, 0.75, 0.375, 0.75, 0.25, 0.75, 0.25, 0.75, 0.375, 0.75, 0.375, 0.75, 0.25, 0.75, 0.25, 0.75, 0.375, 0.75, 0.375, 0.75, 0.375, 0.375, 0.375, 0.5, 0.625, 0.5, 0.5227, 0.375, 0.75, 0.5, 0.75, 0.5, 0.625, 0.5, 0.625, 0.5, 0.625, 0.5, 0.625, 0.5, 0.375, 0.5, 0.375, 0.5, 0.375, 0.75, 0.375, 0.75, 0.375, 0.875, 0.375, 0.875, 0.375, 0.75, 0.375, 0.75, 0.375, 0.875, 0.375, 0.875, 0.375, 0.75, 0.375, 0.875, 0.625, 0.875, 0.625, 0.75, 0.625, 0.75, 0.625, 0.75, 0.75, 0.75, 0.75, 0.75, 0.625, 0.75, 0.625, 0.75, 0.75, 0.75, 0.75, 0.75, 0.625, 0.75, 0.625, 0.75, 0.6884, 0.75, 0.75, 0.75, 0.75, 0.75, 0.625, 0.75, 0.625, 0.75, 0.75, 0.75, 0.75, 0.75, 0.75, 0.75, 0.75, 0.75, 0.625, 0.75, 0.625, 0.75, 0.625, 0.75, 0.625, 0.75, 0.75, 0.75, 0.75, 0.75, 0.375, 0.5, 0.375, 0.5, 0.25, 0.5, 0.25, 0.547, 0.625, 0.5, 0.625, 0.5, 0.625, 0.5, 0.625, 0.5, 0.375, 0.5, 0.375, 0.5, 0.375, 0.5, 0.375, 0.5, 0.375, 0.5, 0.375, 0.5, 0.625, 0.5, 0.625, 0.5, 0.625, 0.5, 0.625, 0.5, 0.625, 0.5, 0.625, 0.5, 0.375, 0.5, 0.375, 0.5, 0.4659, 0.5, 0.51, 0.5, 0.5701, 0.5, 0.625, 0.5, 0.625, 0.5, 0.375, 0.5, 0.375, 0.5, 0.625, 0.5, 0.625, 0.5, 0.375, 0.5, 0.375, 0.5, 0.375, 0.5, 0.375, 0.5, 0.625, 0.5, 0.625, 0.5, 0.375, 0.5, 0.375, 0.5, 0.375, 0.5, 0.375, 0.5, 0.375, 0.5, 0.375, 0.5, 0.375, 0.5, 0.375, 0.5, 0.375, 0.5, 0.375, 0.5, 0.375, 0.5, 0.375, 0.5, 0.375, 0.5, 0.625, 0.5, 0.625, 0.5, 0.5607, 0.5, 0.5195, 0.5, 0.4793, 0.5, 0.4278, 0.5, 0.375, 0.5, 0.375, 0.5, 0.625, 0.5, 0.625, 0.5, 0.625, 0.5, 0.625, 0.5, 0.625, 0.5, 0.625, 0.5, 0.625, 0.5, 0.625, 0.5, 0.625, 0.5, 0.375, 0.5, 0.375, 0.5, 0.625, 0.5, 0.625, 0.5, 0.375, 0.5, 0.375, 0.5, 0.625, 0.5, 0.625, 0.5, 0.625, 0.5, 0.625, 0.5, 0.375, 0.5, 0.375, 0.5, 0.625, 0.5, 0.625, 0.5, 0.375, 0.5, 0.375, 0.5, 0.375, 0.5, 0.375, 0.5, 0.375, 0.5, 0.375, 0.5, 0.375, 0.5, 0.375, 0.5, 0.375, 0.5, 0.375, 0.5, 0.375, 0.5, 0.375, 0.5, 0.375, 0.5, 0.375, 0.5, 0.375, 0.5, 0.375, 0.5, 0.375, 0.5, 0.375, 0.5, 0.375, 0.5, 0.375, 0.5, 0.375, 0.5, 0.375, 0.5, 0.375, 0.5, 0.375, 0.5, 0.375, 0.5, 0.375, 0.5, 0.375, 0.5, 0.375, 0.5, 0.375, 0.5, 0.375, 0.5, 0.375, 0.5, 0.375, 0.5, 0.625, 0.5, 0.625, 0.5, 0.625, 0.5, 0.625, 0.5, 0.625, 0.5, 0.625, 0.5, 0.625, 0.5, 0.625, 0.5, 0.625, 0.5, 0.625, 0.5, 0.625, 0.5, 0.625, 0.5, 0.625, 0.5, 0.625, 0.5, 0.625, 0.5, 0.625, 0.5, 0.75, 0.75, 0.75, 0.75, 0.625, 0.75, 0.625, 0.75, 0.625, 0.5, 0.625, 0.5, 0.75, 0.5, 0.75, 0.5, 0.625, 0.75, 0.625, 0.75, 0.625, 0.5, 0.625, 0.5, 0.625, 0.5, 0.625, 0.5, 0.75, 0.5, 0.75, 0.5, 0.625, 0.75, 0.625, 0.75, 0.625, 0.5, 0.625, 0.5, 0.625, 0.5, 0.625, 0.5, 0.75, 0.5, 0.75, 0.5, 0.625, 0.5, 0.625, 0.75, 0.75, 0.75, 0.75, 0.5, 0.75, 0.75, 0.75, 0.75, 0.625, 0.75, 0.625, 0.75, 0.625, 0.75, 0.625, 0.5, 0.625, 0.5, 0.625, 0.75, 0.625, 0.5, 0.625, 0.5, 0.625, 0.5, 0.625, 0.5, 0.625, 0.5, 0.625, 0.5, 0.625, 0.5, 0.625, 0.5, 0.625, 0.5, 0.625, 0.75, 0.625, 0.75, 0.625, 0.5, 0.625, 0.75, 0.625, 0.75, 0.625, 0.75, 0.625, 0.75, 0.625, 0.75, 0.625, 0.75, 0.625, 0.5, 0.625, 0.5, 0.625, 0.5, 0.625, 0.75, 0.625, 0.75, 0.625, 0.5, 0.625, 0.75, 0.625, 0.75, 0.625, 0.75, 0.625, 0.75, 0.625, 0.75, 0.625, 0.5, 0.625, 0.5, 0.625, 0.75, 0.25, 0.547, 0.375, 0.5, 0.375, 0.75, 0.25, 0.75, 0.375, 0.5, 0.625, 0.5, 0.625, 0.75, 0.375, 0.75, 0.25, 0.75, 0.375, 0.75, 0.375, 0.75, 0.25, 0.75, 0.375, 0.75, 0.625, 0.75, 0.625, 0.75, 0.375, 0.75, 0.25, 0.75, 0.375, 0.75, 0.375, 0.75, 0.25, 0.75, 0.375, 0.75, 0.625, 0.75, 0.625, 0.75, 0.375, 0.75, 0.25, 0.75, 0.375, 0.75, 0.375, 0.75, 0.25, 0.75, 0.25, 0.75, 0.375, 0.75, 0.375, 0.75, 0.3139, 0.75, 0.25, 0.75, 0.375, 0.75, 0.625, 0.75, 0.625, 0.75, 0.5708, 0.75, 0.5281, 0.75, 0.4424, 0.75, 0.375, 0.75, 0.375, 0.75, 0.625, 0.75, 0.625, 0.75, 0.375, 0.75, 0.375, 0.75, 0.375, 0.75, 0.375, 0.75, 0.375, 0.75, 0.375, 0.75, 0.625, 0.75, 0.625, 0.75, 0.375, 0.75, 0.375, 0.75, 0.375, 0.75, 0.375, 0.75, 0.375, 0.75, 0.25, 0.75, 0.375, 0.75, 0.375, 0.75, 0.25, 0.75, 0.25, 0.75, 0.375, 0.75, 0.375, 0.75, 0.25, 0.75, 0.25, 0.75, 0.375, 0.75, 0.375, 0.75, 0.25, 0.75, 0.375, 0.375, 0.5227, 0.375, 0.625, 0.5, 0.375, 0.5, 0.75, 0.5, 0.625, 0.5, 0.625, 0.5, 0.75, 0.5, 0.625, 0.5, 0.375, 0.5, 0.375, 0.5, 0.625, 0.5, 0.375, 0.75, 0.375, 0.875, 0.375, 0.875, 0.375, 0.75, 0.375, 0.75, 0.375, 0.875, 0.375, 0.875, 0.375, 0.75, 0.375, 0.75, 0.625, 0.75, 0.625, 0.875, 0.375, 0.875, 0.625, 0.75, 0.75, 0.75, 0.75, 0.75, 0.625, 0.75, 0.625, 0.75, 0.75, 0.75, 0.75, 0.75, 0.625, 0.75, 0.625, 0.75, 0.75, 0.75, 0.75, 0.75, 0.7016, 0.75, 0.625, 0.75, 0.625, 0.75, 0.75, 0.75, 0.75, 0.75, 0.625, 0.75, 0.75, 0.75, 0.625, 0.75, 0.625, 0.75, 0.75, 0.75, 0.625, 0.75, 0.75, 0.75, 0.75, 0.75, 0.625, 0.75, 0.375, 0.5, 0.25, 0.547, 0.25, 0.5, 0.375, 0.5, 0.625, 0.5, 0.625, 0.5, 0.625, 0.5, 0.625, 0.5, 0.375, 0.5, 0.375, 0.5, 0.375, 0.5, 0.375, 0.5, 0.375, 0.5, 0.625, 0.5, 0.625, 0.5, 0.375, 0.5, 0.625, 0.5, 0.625, 0.5, 0.625, 0.5, 0.625, 0.5, 0.375, 0.5, 0.625, 0.5, 0.625, 0.5, 0.5697, 0.5, 0.5092, 0.5, 0.4453, 0.5, 0.375, 0.5, 0.375, 0.5, 0.625, 0.5, 0.625, 0.5, 0.375, 0.5, 0.375, 0.5, 0.375, 0.5, 0.375, 0.5, 0.375, 0.5, 0.625, 0.5, 0.375, 0.5, 0.375, 0.5, 0.625, 0.5, 0.375, 0.5, 0.375, 0.5, 0.375, 0.5, 0.375, 0.5, 0.375, 0.5, 0.375, 0.5, 0.375, 0.5, 0.375, 0.5, 0.375, 0.5, 0.375, 0.5, 0.375, 0.5, 0.625, 0.5, 0.375, 0.5, 0.375, 0.5, 0.4547, 0.5, 0.5006, 0.5, 0.5421, 0.5, 0.625, 0.5, 0.625, 0.5, 0.625, 0.5, 0.625, 0.5, 0.625, 0.5, 0.625, 0.5, 0.625, 0.5, 0.625, 0.5, 0.625, 0.5, 0.375, 0.5, 0.375, 0.5, 0.625, 0.5, 0.625, 0.5, 0.375, 0.5, 0.375, 0.5, 0.625, 0.5, 0.625, 0.5, 0.625, 0.5, 0.625, 0.5, 0.625, 0.5, 0.375, 0.5, 0.625, 0.5, 0.625, 0.5, 0.375, 0.5, 0.375, 0.5, 0.375, 0.5, 0.375, 0.5, 0.375, 0.5, 0.375, 0.5, 0.375, 0.5, 0.375, 0.5, 0.375, 0.5, 0.375, 0.5, 0.375, 0.5, 0.375, 0.5, 0.375, 0.5, 0.375, 0.5, 0.375, 0.5, 0.375, 0.5, 0.375, 0.5, 0.375, 0.5, 0.375, 0.5, 0.375, 0.5, 0.375, 0.5, 0.375, 0.5, 0.375, 0.5, 0.375, 0.5, 0.375, 0.5, 0.375, 0.5, 0.375, 0.5, 0.375, 0.5, 0.375, 0.5, 0.375, 0.5, 0.375, 0.5, 0.375, 0.5, 0.375, 0.5, 0.625, 0.5, 0.625, 0.5, 0.625, 0.5, 0.625, 0.5, 0.625, 0.5, 0.625, 0.5, 0.625, 0.5, 0.625, 0.5, 0.625, 0.5, 0.625, 0.5, 0.625, 0.5, 0.625, 0.5, 0.625, 0.5, 0.625, 0.5, 0.625, 0.5, 0.625, 0.5, 0.75, 0.75, 0.625, 0.75, 0.625, 0.75, 0.75, 0.75, 0.625, 0.5, 0.75, 0.5, 0.75, 0.5, 0.625, 0.5, 0.625, 0.75, 0.625, 0.5, 0.625, 0.5, 0.625, 0.75, 0.625, 0.5, 0.75, 0.5, 0.75, 0.5, 0.625, 0.5, 0.625, 0.75, 0.625, 0.5, 0.625, 0.5, 0.625, 0.75, 0.625, 0.5, 0.75, 0.5, 0.75, 0.5, 0.625, 0.5, 0.625, 0.5, 0.75, 0.5, 0.75, 0.75, 0.625, 0.75, 0.75, 0.75, 0.625, 0.75, 0.625, 0.75, 0.75, 0.75, 0.625, 0.75, 0.625, 0.75, 0.625, 0.5, 0.625, 0.5, 0.625, 0.5, 0.625, 0.5, 0.625, 0.5, 0.625, 0.5, 0.625, 0.5, 0.625, 0.5, 0.625, 0.5, 0.625, 0.5, 0.625, 0.5, 0.625, 0.5, 0.625, 0.75, 0.625, 0.75, 0.625, 0.75, 0.625, 0.75, 0.625, 0.75, 0.625, 0.75, 0.625, 0.75, 0.625, 0.5, 0.625, 0.5, 0.625, 0.75, 0.625, 0.5, 0.625, 0.5, 0.625, 0.75, 0.625, 0.75, 0.625, 0.75, 0.625, 0.75, 0.625, 0.75, 0.625, 0.75, 0.625, 0.75, 0.625, 0.75, 0.625, 0.5, 0.625, 0.5, 0.625, 0.75, 0.5232, 0.75, 0.4346, 0.75, 0.375, 0.75, 0.375, 0.75, 0.625, 0.75, 0.375, 0.75, 0.2986, 0.75, 0.25, 0.75, 0.25, 0.75, 0.375, 0.75, 0.25, 0.75, 0.3139, 0.75, 0.375, 0.75, 0.375, 0.75, 0.25, 0.75, 0.75, 0.75, 0.6884, 0.75, 0.625, 0.75, 0.625, 0.75, 0.75, 0.75, 0.375, 0.75, 0.4424, 0.75, 0.5281, 0.75, 0.5708, 0.75, 0.625, 0.75, 0.625, 0.75, 0.375, 0.75, 0.625, 0.75, 0.7016, 0.75, 0.75, 0.75, 0.75, 0.75, 0.625, 0.75, 0.375, 0.5, 0.4278, 0.5, 0.4793, 0.5, 0.5195, 0.5, 0.5607, 0.5, 0.625, 0.5, 0.625, 0.5, 0.375, 0.5, 0.625, 0.5, 0.625, 0.5, 0.625, 0.5, 0.625, 0.5, 0.625, 0.5, 0.625, 0.5, 0.625, 0.5, 0.625, 0.5, 0.5701, 0.5, 0.51, 0.5, 0.4659, 0.5, 0.375, 0.5, 0.375, 0.5, 0.625, 0.5, 0.375, 0.5, 0.375, 0.5, 0.375, 0.5, 0.375, 0.5, 0.375, 0.5, 0.375, 0.5, 0.375, 0.5, 0.625, 0.5, 0.5421, 0.5, 0.5006, 0.5, 0.4547, 0.5, 0.375, 0.5, 0.375, 0.5, 0.625, 0.5, 0.625, 0.5, 0.625, 0.5, 0.625, 0.5, 0.625, 0.5, 0.625, 0.5, 0.625, 0.5, 0.625, 0.5, 0.375, 0.5, 0.4453, 0.5, 0.5092, 0.5, 0.5697, 0.5, 0.625, 0.5, 0.625, 0.5, 0.375, 0.5, 0.375, 0.5, 0.375, 0.5, 0.375, 0.5, 0.375, 0.5, 0.375, 0.5, 0.375, 0.5, 0.375, 0.5])
me_cube_002.materials.append(mat_material)
me_cube_002.use_remesh_preserve_volume = False
me_cube_002.use_remesh_preserve_attributes = False
me_cube_002.use_mirror_vertex_groups = False
me_cube_002.update()
me_cube_003 = bpy.data.meshes.new('Cube.003')
me_cube_003.from_pydata([(-0.2859, -0.8816, 1.792), (-0.2859, -1.1, 1.263), (-0.2859, -1.001, 1.841), (-0.2859, -1.22, 1.313), (-0.2859, -1.45, 2.027), (-0.2859, -1.669, 1.499), (-0.2136, -1.721, 0.4241), (-0.2136, -1.943, 0.516), (-0.0401, -1.603, -0.07712), (-0.0401, -1.649, -0.0755), (0.2859, -0.8816, 1.792), (0.2859, -1.1, 1.263), (0.2859, -1.001, 1.841), (0.2859, -1.22, 1.313), (0.2859, -1.45, 2.027), (0.2859, -1.669, 1.499), (0.2136, -1.721, 0.4241), (0.2136, -1.943, 0.516), (0.0401, -1.603, -0.07712), (0.0401, -1.649, -0.0755), (2.873e-07, -0.8816, 1.792), (3.585e-07, -1.1, 1.263), (3.263e-07, -1.001, 1.841), (3.975e-07, -1.22, 1.313), (4.726e-07, -1.45, 2.027), (5.439e-07, -1.669, 1.499), (5.607e-07, -1.721, 0.4241), (6.33e-07, -1.943, 0.516), (5.224e-07, -1.603, -0.07712), (5.372e-07, -1.649, -0.0755), (-0.2859, -0.7459, 1.798), (-0.2859, -0.8773, 1.256), (-0.2859, -0.87, 1.576), (-0.2859, -0.7378, 1.383), (0.2859, -0.8248, 1.254), (2.745e-07, -0.8424, 1.255), (-0.1111, -0.9536, 1.258), (0.1463, -0.8902, 1.256), (2.539e-07, -0.7793, 1.797), (0.2859, -0.7523, 1.798), (-0.1409, -0.7298, 1.799), (0.2859, -0.7172, 1.399), (0.2859, -0.7786, 1.587), (0.2859, -0.711, 1.682), (0.1107, -0.686, 1.801)], [], [(21, 23, 3, 1), (1, 3, 2, 0), (3, 6, 7, 5), (3, 5, 4, 2), (6, 8, 9, 7), (23, 26, 6, 3), (28, 29, 9, 8), (26, 28, 8, 6), (7, 9, 29, 27), (5, 7, 27, 25), (5, 25, 24, 4), (2, 4, 24, 22), (0, 2, 22, 20), (21, 11, 13, 23), (11, 10, 12, 13), (13, 15, 17, 16), (13, 12, 14, 15), (16, 17, 19, 18), (23, 13, 16, 26), (28, 18, 19, 29), (26, 16, 18, 28), (17, 27, 29, 19), (15, 25, 27, 17), (15, 14, 24, 25), (12, 22, 24, 14), (10, 20, 22, 12), (40, 38, 44, 39, 43, 42, 41, 34, 37, 35, 36, 31, 33, 32, 30), (30, 32, 33, 31, 1, 0), (31, 36, 35, 21, 1), (35, 37, 34, 11, 21), (38, 40, 30, 0, 20), (34, 41, 42, 43, 39, 10, 11), (39, 44, 38, 20, 10)])
me_cube_003.polygons.foreach_set('use_smooth', [True] * 33)
_uv = me_cube_003.uv_layers.new(name='UVMap')
_uv.uv.foreach_set('vector', [0.25, 0.75, 0.25, 0.75, 0.375, 0.75, 0.375, 0.75, 0.375, 0.75, 0.375, 0.75, 0.625, 0.75, 0.625, 0.75, 0.375, 0.75, 0.375, 0.75, 0.375, 0.75, 0.375, 0.75, 0.375, 0.75, 0.375, 0.75, 0.625, 0.75, 0.625, 0.75, 0.375, 0.75, 0.375, 0.75, 0.375, 0.75, 0.375, 0.75, 0.25, 0.75, 0.25, 0.75, 0.375, 0.75, 0.375, 0.75, 0.25, 0.75, 0.25, 0.75, 0.375, 0.75, 0.375, 0.75, 0.25, 0.75, 0.25, 0.75, 0.375, 0.75, 0.375, 0.75, 0.375, 0.75, 0.375, 0.75, 0.375, 0.875, 0.375, 0.875, 0.375, 0.75, 0.375, 0.75, 0.375, 0.875, 0.375, 0.875, 0.375, 0.75, 0.375, 0.875, 0.625, 0.875, 0.625, 0.75, 0.625, 0.75, 0.625, 0.75, 0.75, 0.75, 0.75, 0.75, 0.625, 0.75, 0.625, 0.75, 0.75, 0.75, 0.75, 0.75, 0.25, 0.75, 0.375, 0.75, 0.375, 0.75, 0.25, 0.75, 0.375, 0.75, 0.625, 0.75, 0.625, 0.75, 0.375, 0.75, 0.375, 0.75, 0.375, 0.75, 0.375, 0.75, 0.375, 0.75, 0.375, 0.75, 0.625, 0.75, 0.625, 0.75, 0.375, 0.75, 0.375, 0.75, 0.375, 0.75, 0.375, 0.75, 0.375, 0.75, 0.25, 0.75, 0.375, 0.75, 0.375, 0.75, 0.25, 0.75, 0.25, 0.75, 0.375, 0.75, 0.375, 0.75, 0.25, 0.75, 0.25, 0.75, 0.375, 0.75, 0.375, 0.75, 0.25, 0.75, 0.375, 0.75, 0.375, 0.875, 0.375, 0.875, 0.375, 0.75, 0.375, 0.75, 0.375, 0.875, 0.375, 0.875, 0.375, 0.75, 0.375, 0.75, 0.625, 0.75, 0.625, 0.875, 0.375, 0.875, 0.625, 0.75, 0.75, 0.75, 0.75, 0.75, 0.625, 0.75, 0.625, 0.75, 0.75, 0.75, 0.75, 0.75, 0.625, 0.75, 0.6884, 0.75, 0.75, 0.75, 0.7016, 0.75, 0.625, 0.75, 0.5708, 0.75, 0.5281, 0.75, 0.4424, 0.75, 0.375, 0.75, 0.3139, 0.75, 0.25, 0.75, 0.2986, 0.75, 0.375, 0.75, 0.4346, 0.75, 0.5232, 0.75, 0.625, 0.75, 0.625, 0.75, 0.5232, 0.75, 0.4346, 0.75, 0.375, 0.75, 0.375, 0.75, 0.625, 0.75, 0.375, 0.75, 0.2986, 0.75, 0.25, 0.75, 0.25, 0.75, 0.375, 0.75, 0.25, 0.75, 0.3139, 0.75, 0.375, 0.75, 0.375, 0.75, 0.25, 0.75, 0.75, 0.75, 0.6884, 0.75, 0.625, 0.75, 0.625, 0.75, 0.75, 0.75, 0.375, 0.75, 0.4424, 0.75, 0.5281, 0.75, 0.5708, 0.75, 0.625, 0.75, 0.625, 0.75, 0.375, 0.75, 0.625, 0.75, 0.7016, 0.75, 0.75, 0.75, 0.75, 0.75, 0.625, 0.75])
me_cube_003.materials.append(mat_material)
me_cube_003.use_remesh_preserve_volume = False
me_cube_003.use_remesh_preserve_attributes = False
me_cube_003.use_mirror_vertex_groups = False
me_cube_003.update()
me_cube_004 = bpy.data.meshes.new('Cube.004')
me_cube_004.from_pydata([(-0.5689, 0.1719, 1.813), (-0.5689, 0.1719, 1.242), (-0.2859, -0.209, 1.813), (-0.2859, -0.209, 1.242), (-0.2859, -0.3231, 1.813), (-0.2859, -0.3231, 1.242), (-0.2859, -0.4502, 1.813), (-0.2859, -0.4502, 1.242), (-0.2859, -0.8816, 1.792), (-0.2859, -1.1, 1.263), (-0.2859, -1.001, 1.841), (-0.2859, -1.22, 1.313), (-0.2859, -1.45, 2.027), (-0.2859, -1.669, 1.499), (-0.2136, -1.721, 0.4241), (-0.2136, -1.943, 0.516), (-0.0401, -1.603, -0.07712), (-0.0401, -1.649, -0.0755), (-0.2455, 0.6411, 1.242), (-0.2455, 0.6411, 1.813), (-0.6705, 0.242, 1.813), (-0.6705, 0.242, 1.242), (-0.3471, 0.7112, 1.813), (-0.3471, 0.7112, 1.242), (-0.779, 0.3168, 1.813), (-0.779, 0.3168, 1.242), (-0.4556, 0.786, 1.813), (-0.4556, 0.786, 1.242), (-1.111, 0.5456, 1.799), (-1.258, 0.6472, 1.256), (-0.7876, 1.015, 1.799), (-0.9349, 1.116, 1.256), (-1.446, 0.7763, 1.933), (-1.593, 0.8778, 1.39), (-1.122, 1.245, 1.933), (-1.269, 1.347, 1.39), (-1.364, 1.203, 0.448), (-1.492, 1.017, 0.448), (-1.496, 1.294, 0.5009), (-1.624, 1.109, 0.5009), (-1.354, 1.104, -0.02754), (-1.396, 1.044, -0.02754), (-1.4, 1.136, -0.02646), (-1.442, 1.075, -0.02646), (-1.027, 0.7797, 2.182), (-0.9765, 0.8532, 2.182), (-1.08, 0.8158, 2.203), (-1.029, 0.8893, 2.203), (-0.822, 0.2737, 2.204), (-0.3374, -0.3788, 2.204), (-0.822, 0.2737, 2.336), (-0.3374, -0.3788, 2.336), (-0.5429, 0.1454, 2.778), (-0.3124, -0.1648, 2.778), (-0.9452, -0.01532, 2.579), (-0.6497, -0.4132, 2.579), (-0.7606, -0.01627, 2.927), (-0.5302, -0.3265, 2.927), (-0.8269, -0.3466, 2.772), (-0.7157, -0.4016, 2.772), (-0.7907, -0.3087, 2.863), (-0.6734, -0.3668, 2.863), (0.5689, 0.1719, 1.813), (0.5689, 0.1719, 1.242), (0.2859, -0.209, 1.813), (0.2859, -0.209, 1.242), (0.2859, -0.3231, 1.813), (0.2859, -0.3231, 1.242), (0.2859, -0.4502, 1.813), (0.2859, -0.4502, 1.242), (0.2859, -0.8816, 1.792), (0.2859, -1.1, 1.263), (0.2859, -1.001, 1.841), (0.2859, -1.22, 1.313), (0.2859, -1.45, 2.027), (0.2859, -1.669, 1.499), (0.2136, -1.721, 0.4241), (0.2136, -1.943, 0.516), (0.0401, -1.603, -0.07712), (0.0401, -1.649, -0.0755), (0.2455, 0.6411, 1.242), (0.2455, 0.6411, 1.813), (-8.32e-08, 0.2553, 1.444), (6.812e-08, -0.209, 1.813), (6.812e-08, -0.209, 1.242), (-1.182e-07, 0.3628, 1.813), (1.053e-07, -0.3231, 1.813), (1.053e-07, -0.3231, 1.242), (1.467e-07, -0.4502, 1.813), (1.467e-07, -0.4502, 1.242), (2.873e-07, -0.8816, 1.792), (3.585e-07, -1.1, 1.263), (3.263e-07, -1.001, 1.841), (3.975e-07, -1.22, 1.313), (4.726e-07, -1.45, 2.027), (5.439e-07, -1.669, 1.499), (5.607e-07, -1.721, 0.4241), (6.33e-07, -1.943, 0.516), (5.224e-07, -1.603, -0.07712), (5.372e-07, -1.649, -0.0755), (-2.706e-07, 0.8303, 1.137), (-3.039e-07, 0.9326, 1.579), (0.6705, 0.242, 1.813), (0.6705, 0.242, 1.242), (0.3471, 0.7112, 1.813), (0.3471, 0.7112, 1.242), (0.779, 0.3168, 1.813), (0.779, 0.3168, 1.242), (0.4556, 0.786, 1.813), (0.4556, 0.786, 1.242), (1.111, 0.5456, 1.799), (1.258, 0.6472, 1.256), (0.7876, 1.015, 1.799), (0.9349, 1.116, 1.256), (1.446, 0.7763, 1.933), (1.593, 0.8778, 1.39), (1.122, 1.245, 1.933), (1.269, 1.347, 1.39), (1.364, 1.203, 0.448), (1.492, 1.017, 0.448), (1.496, 1.294, 0.5009), (1.624, 1.109, 0.5009), (1.354, 1.104, -0.02754), (1.396, 1.044, -0.02754), (1.4, 1.136, -0.02646), (1.442, 1.075, -0.02646), (1.027, 0.7797, 2.182), (0.9765, 0.8532, 2.182), (1.08, 0.8158, 2.203), (1.029, 0.8893, 2.203), (0.822, 0.2737, 2.204), (0.3374, -0.3788, 2.204), (-1.957e-07, 0.6005, 2.204), (1.234e-07, -0.3788, 2.204), (0.822, 0.2737, 2.336), (0.3374, -0.3788, 2.336), (-1.957e-07, 0.6005, 2.509), (1.234e-07, -0.3788, 2.509), (0.5429, 0.1454, 2.778), (0.3124, -0.1648, 2.778), (-9.802e-08, 0.3008, 2.778), (5.37e-08, -0.1648, 2.778), (0.9452, -0.01532, 2.579), (0.6497, -0.4132, 2.579), (0.7606, -0.01627, 2.927), (0.5302, -0.3265, 2.927), (0.8269, -0.3466, 2.772), (0.7157, -0.4016, 2.772), (0.7907, -0.3087, 2.863), (0.6734, -0.3668, 2.863), (-0.2859, -0.7459, 1.798), (-0.2859, -0.8773, 1.256), (-0.2859, -0.87, 1.576), (-0.2859, -0.7378, 1.383), (0.2859, -0.8248, 1.254), (2.745e-07, -0.8424, 1.255), (-0.1111, -0.9536, 1.258), (0.1463, -0.8902, 1.256), (2.539e-07, -0.7793, 1.797), (0.2859, -0.7523, 1.798), (-0.1409, -0.7298, 1.799), (0.2859, -0.7172, 1.399), (0.2859, -0.7786, 1.587), (0.2859, -0.711, 1.682), (0.1107, -0.686, 1.801), (-0.9844, 0.4583, 1.804), (-0.98, 0.4553, 1.248), (-0.9337, 0.4234, 1.663), (-1.001, 0.47, 1.57), (-0.9674, 0.4467, 1.481), (-1.04, 0.4964, 1.367), (-0.6348, 0.9095, 1.806), (-0.8623, 0.539, 1.806), (-0.8476, 0.7236, 1.803), (-0.6925, 0.7592, 1.807), (-0.6163, 0.8967, 1.246), (-0.745, 0.9855, 1.681), (-0.5894, 0.8782, 1.55), (-0.6993, 0.9539, 1.451), (-0.8644, 0.8296, 1.25), (-0.9345, 0.6059, 1.249), (-1.055, 0.6094, 1.251), (1.07, 0.5171, 1.25), (0.6616, 0.928, 1.804), (0.9724, 0.4501, 1.805), (0.9158, 0.4111, 1.622), (1.052, 0.5052, 1.528), (0.9823, 0.4569, 1.426), (0.6923, 0.7838, 1.806), (0.8767, 0.7078, 1.803), (0.8399, 0.5665, 1.807), (0.7996, 1.023, 1.252), (0.6673, 0.9319, 1.405), (0.746, 0.9861, 1.547), (0.6192, 0.8988, 1.683), (0.9527, 0.6037, 1.249), (0.9617, 0.8362, 1.253), (0.8283, 0.8129, 1.249)], [], [(82, 84, 3, 1), (1, 3, 2, 0), (84, 87, 5, 3), (3, 5, 4, 2), (87, 89, 7, 5), (5, 7, 6, 4), (91, 93, 11, 9), (89, 155, 156, 151, 7), (7, 151, 153, 152, 150, 6), (9, 11, 10, 8), (11, 14, 15, 13), (11, 13, 12, 10), (14, 16, 17, 15), (93, 96, 14, 11), (98, 99, 17, 16), (96, 98, 16, 14), (100, 18, 19, 101), (85, 101, 19, 0), (0, 20, 21, 1), (15, 17, 99, 97), (13, 15, 97, 95), (13, 95, 94, 12), (10, 12, 94, 92), (8, 10, 92, 90), (6, 150, 160, 158, 88), (4, 6, 88, 86), (83, 133, 49, 2), (2, 4, 86, 83), (1, 18, 100, 82), (22, 26, 24, 20), (1, 21, 23, 18), (18, 23, 22, 19), (19, 22, 20, 0), (27, 175, 178, 177, 176, 171, 26), (23, 27, 26, 22), (21, 25, 27, 23), (20, 24, 25, 21), (29, 37, 36, 31), (25, 166, 181, 180, 179, 175, 27), (24, 165, 167, 168, 169, 170, 166, 25), (26, 171, 174, 173, 172, 165, 24), (32, 34, 35, 33), (28, 32, 33, 29), (34, 47, 45, 30), (31, 35, 34, 30), (36, 40, 42, 38), (33, 39, 37, 29), (31, 36, 38, 35), (35, 38, 39, 33), (41, 43, 42, 40), (37, 41, 40, 36), (39, 43, 41, 37), (38, 42, 43, 39), (45, 47, 46, 44), (32, 46, 47, 34), (30, 45, 44, 28), (28, 44, 46, 32), (133, 137, 51, 49), (0, 48, 132, 85), (2, 49, 48, 0), (50, 52, 140, 136), (49, 51, 50, 48), (48, 50, 136, 132), (52, 53, 141, 140), (137, 141, 53, 51), (53, 52, 56, 57), (56, 54, 58, 60), (52, 50, 54, 56), (50, 51, 55, 54), (51, 53, 57, 55), (59, 61, 60, 58), (54, 55, 59, 58), (55, 57, 61, 59), (57, 56, 60, 61), (82, 63, 65, 84), (63, 62, 64, 65), (84, 65, 67, 87), (65, 64, 66, 67), (87, 67, 69, 89), (67, 66, 68, 69), (91, 71, 73, 93), (89, 69, 154, 157, 155), (69, 68, 159, 163, 162, 161, 154), (71, 70, 72, 73), (73, 75, 77, 76), (73, 72, 74, 75), (76, 77, 79, 78), (93, 73, 76, 96), (98, 78, 79, 99), (96, 76, 78, 98), (100, 101, 81, 80), (85, 62, 81, 101), (62, 63, 103, 102), (77, 97, 99, 79), (75, 95, 97, 77), (75, 74, 94, 95), (72, 92, 94, 74), (70, 90, 92, 72), (68, 88, 158, 164, 159), (66, 86, 88, 68), (83, 64, 131, 133), (64, 83, 86, 66), (63, 82, 100, 80), (104, 102, 106, 108), (63, 80, 105, 103), (80, 81, 104, 105), (81, 62, 102, 104), (109, 108, 183, 194, 193, 192, 191), (105, 104, 108, 109), (103, 105, 109, 107), (102, 103, 107, 106), (111, 113, 118, 119), (107, 109, 191, 197, 196, 195, 182), (106, 107, 182, 187, 186, 185, 184), (108, 106, 184, 190, 189, 188, 183), (114, 115, 117, 116), (110, 111, 115, 114), (116, 112, 127, 129), (113, 112, 116, 117), (118, 120, 124, 122), (115, 111, 119, 121), (113, 117, 120, 118), (117, 115, 121, 120), (123, 122, 124, 125), (119, 118, 122, 123), (121, 119, 123, 125), (120, 121, 125, 124), (127, 126, 128, 129), (114, 116, 129, 128), (112, 110, 126, 127), (110, 114, 128, 126), (133, 131, 135, 137), (62, 85, 132, 130), (64, 62, 130, 131), (134, 136, 140, 138), (131, 130, 134, 135), (130, 132, 136, 134), (138, 140, 141, 139), (137, 135, 139, 141), (139, 145, 144, 138), (144, 148, 146, 142), (138, 144, 142, 134), (134, 142, 143, 135), (135, 143, 145, 139), (147, 146, 148, 149), (142, 146, 147, 143), (143, 147, 149, 145), (145, 149, 148, 144), (150, 152, 153, 151, 9, 8), (151, 156, 155, 91, 9), (155, 157, 154, 71, 91), (158, 160, 150, 8, 90), (154, 161, 162, 163, 159, 70, 71), (159, 164, 158, 90, 70), (166, 170, 169, 168, 167, 165, 28, 29), (165, 172, 173, 174, 171, 30, 28), (171, 176, 177, 178, 175, 31, 30), (175, 179, 180, 181, 166, 29, 31), (184, 185, 186, 187, 182, 111, 110), (183, 188, 189, 190, 184, 110, 112), (191, 192, 193, 194, 183, 112, 113), (182, 195, 196, 197, 191, 113, 111)])
me_cube_004.polygons.foreach_set('use_smooth', [True] * 162)
_uv = me_cube_004.uv_layers.new(name='UVMap')
_uv.uv.foreach_set('vector', [0.25, 0.547, 0.25, 0.75, 0.375, 0.75, 0.375, 0.5, 0.375, 0.5, 0.375, 0.75, 0.625, 0.75, 0.625, 0.5, 0.25, 0.75, 0.25, 0.75, 0.375, 0.75, 0.375, 0.75, 0.375, 0.75, 0.375, 0.75, 0.625, 0.75, 0.625, 0.75, 0.25, 0.75, 0.25, 0.75, 0.375, 0.75, 0.375, 0.75, 0.375, 0.75, 0.375, 0.75, 0.625, 0.75, 0.625, 0.75, 0.25, 0.75, 0.25, 0.75, 0.375, 0.75, 0.375, 0.75, 0.25, 0.75, 0.25, 0.75, 0.2986, 0.75, 0.375, 0.75, 0.375, 0.75, 0.375, 0.75, 0.375, 0.75, 0.4346, 0.75, 0.5232, 0.75, 0.625, 0.75, 0.625, 0.75, 0.375, 0.75, 0.375, 0.75, 0.625, 0.75, 0.625, 0.75, 0.375, 0.75, 0.375, 0.75, 0.375, 0.75, 0.375, 0.75, 0.375, 0.75, 0.375, 0.75, 0.625, 0.75, 0.625, 0.75, 0.375, 0.75, 0.375, 0.75, 0.375, 0.75, 0.375, 0.75, 0.25, 0.75, 0.25, 0.75, 0.375, 0.75, 0.375, 0.75, 0.25, 0.75, 0.25, 0.75, 0.375, 0.75, 0.375, 0.75, 0.25, 0.75, 0.25, 0.75, 0.375, 0.75, 0.375, 0.75, 0.375, 0.375, 0.375, 0.5, 0.625, 0.5, 0.5227, 0.375, 0.75, 0.5, 0.75, 0.5, 0.625, 0.5, 0.625, 0.5, 0.625, 0.5, 0.625, 0.5, 0.375, 0.5, 0.375, 0.5, 0.375, 0.75, 0.375, 0.75, 0.375, 0.875, 0.375, 0.875, 0.375, 0.75, 0.375, 0.75, 0.375, 0.875, 0.375, 0.875, 0.375, 0.75, 0.375, 0.875, 0.625, 0.875, 0.625, 0.75, 0.625, 0.75, 0.625, 0.75, 0.75, 0.75, 0.75, 0.75, 0.625, 0.75, 0.625, 0.75, 0.75, 0.75, 0.75, 0.75, 0.625, 0.75, 0.625, 0.75, 0.6884, 0.75, 0.75, 0.75, 0.75, 0.75, 0.625, 0.75, 0.625, 0.75, 0.75, 0.75, 0.75, 0.75, 0.75, 0.75, 0.75, 0.75, 0.625, 0.75, 0.625, 0.75, 0.625, 0.75, 0.625, 0.75, 0.75, 0.75, 0.75, 0.75, 0.375, 0.5, 0.375, 0.5, 0.25, 0.5, 0.25, 0.547, 0.625, 0.5, 0.625, 0.5, 0.625, 0.5, 0.625, 0.5, 0.375, 0.5, 0.375, 0.5, 0.375, 0.5, 0.375, 0.5, 0.375, 0.5, 0.375, 0.5, 0.625, 0.5, 0.625, 0.5, 0.625, 0.5, 0.625, 0.5, 0.625, 0.5, 0.625, 0.5, 0.375, 0.5, 0.375, 0.5, 0.4659, 0.5, 0.51, 0.5, 0.5701, 0.5, 0.625, 0.5, 0.625, 0.5, 0.375, 0.5, 0.375, 0.5, 0.625, 0.5, 0.625, 0.5, 0.375, 0.5, 0.375, 0.5, 0.375, 0.5, 0.375, 0.5, 0.625, 0.5, 0.625, 0.5, 0.375, 0.5, 0.375, 0.5, 0.375, 0.5, 0.375, 0.5, 0.375, 0.5, 0.375, 0.5, 0.375, 0.5, 0.375, 0.5, 0.375, 0.5, 0.375, 0.5, 0.375, 0.5, 0.375, 0.5, 0.375, 0.5, 0.625, 0.5, 0.625, 0.5, 0.5607, 0.5, 0.5195, 0.5, 0.4793, 0.5, 0.4278, 0.5, 0.375, 0.5, 0.375, 0.5, 0.625, 0.5, 0.625, 0.5, 0.625, 0.5, 0.625, 0.5, 0.625, 0.5, 0.625, 0.5, 0.625, 0.5, 0.625, 0.5, 0.625, 0.5, 0.375, 0.5, 0.375, 0.5, 0.625, 0.5, 0.625, 0.5, 0.375, 0.5, 0.375, 0.5, 0.625, 0.5, 0.625, 0.5, 0.625, 0.5, 0.625, 0.5, 0.375, 0.5, 0.375, 0.5, 0.625, 0.5, 0.625, 0.5, 0.375, 0.5, 0.375, 0.5, 0.375, 0.5, 0.375, 0.5, 0.375, 0.5, 0.375, 0.5, 0.375, 0.5, 0.375, 0.5, 0.375, 0.5, 0.375, 0.5, 0.375, 0.5, 0.375, 0.5, 0.375, 0.5, 0.375, 0.5, 0.375, 0.5, 0.375, 0.5, 0.375, 0.5, 0.375, 0.5, 0.375, 0.5, 0.375, 0.5, 0.375, 0.5, 0.375, 0.5, 0.375, 0.5, 0.375, 0.5, 0.375, 0.5, 0.375, 0.5, 0.375, 0.5, 0.375, 0.5, 0.375, 0.5, 0.375, 0.5, 0.375, 0.5, 0.375, 0.5, 0.625, 0.5, 0.625, 0.5, 0.625, 0.5, 0.625, 0.5, 0.625, 0.5, 0.625, 0.5, 0.625, 0.5, 0.625, 0.5, 0.625, 0.5, 0.625, 0.5, 0.625, 0.5, 0.625, 0.5, 0.625, 0.5, 0.625, 0.5, 0.625, 0.5, 0.625, 0.5, 0.75, 0.75, 0.75, 0.75, 0.625, 0.75, 0.625, 0.75, 0.625, 0.5, 0.625, 0.5, 0.75, 0.5, 0.75, 0.5, 0.625, 0.75, 0.625, 0.75, 0.625, 0.5, 0.625, 0.5, 0.625, 0.5, 0.625, 0.5, 0.75, 0.5, 0.75, 0.5, 0.625, 0.75, 0.625, 0.75, 0.625, 0.5, 0.625, 0.5, 0.625, 0.5, 0.625, 0.5, 0.75, 0.5, 0.75, 0.5, 0.625, 0.5, 0.625, 0.75, 0.75, 0.75, 0.75, 0.5, 0.75, 0.75, 0.75, 0.75, 0.625, 0.75, 0.625, 0.75, 0.625, 0.75, 0.625, 0.5, 0.625, 0.5, 0.625, 0.75, 0.625, 0.5, 0.625, 0.5, 0.625, 0.5, 0.625, 0.5, 0.625, 0.5, 0.625, 0.5, 0.625, 0.5, 0.625, 0.5, 0.625, 0.5, 0.625, 0.75, 0.625, 0.75, 0.625, 0.5, 0.625, 0.75, 0.625, 0.75, 0.625, 0.75, 0.625, 0.75, 0.625, 0.75, 0.625, 0.75, 0.625, 0.5, 0.625, 0.5, 0.625, 0.5, 0.625, 0.75, 0.625, 0.75, 0.625, 0.5, 0.625, 0.75, 0.625, 0.75, 0.625, 0.75, 0.625, 0.75, 0.625, 0.75, 0.625, 0.5, 0.625, 0.5, 0.625, 0.75, 0.25, 0.547, 0.375, 0.5, 0.375, 0.75, 0.25, 0.75, 0.375, 0.5, 0.625, 0.5, 0.625, 0.75, 0.375, 0.75, 0.25, 0.75, 0.375, 0.75, 0.375, 0.75, 0.25, 0.75, 0.375, 0.75, 0.625, 0.75, 0.625, 0.75, 0.375, 0.75, 0.25, 0.75, 0.375, 0.75, 0.375, 0.75, 0.25, 0.75, 0.375, 0.75, 0.625, 0.75, 0.625, 0.75, 0.375, 0.75, 0.25, 0.75, 0.375, 0.75, 0.375, 0.75, 0.25, 0.75, 0.25, 0.75, 0.375, 0.75, 0.375, 0.75, 0.3139, 0.75, 0.25, 0.75, 0.375, 0.75, 0.625, 0.75, 0.625, 0.75, 0.5708, 0.75, 0.5281, 0.75, 0.4424, 0.75, 0.375, 0.75, 0.375, 0.75, 0.625, 0.75, 0.625, 0.75, 0.375, 0.75, 0.375, 0.75, 0.375, 0.75, 0.375, 0.75, 0.375, 0.75, 0.375, 0.75, 0.625, 0.75, 0.625, 0.75, 0.375, 0.75, 0.375, 0.75, 0.375, 0.75, 0.375, 0.75, 0.375, 0.75, 0.25, 0.75, 0.375, 0.75, 0.375, 0.75, 0.25, 0.75, 0.25, 0.75, 0.375, 0.75, 0.375, 0.75, 0.25, 0.75, 0.25, 0.75, 0.375, 0.75, 0.375, 0.75, 0.25, 0.75, 0.375, 0.375, 0.5227, 0.375, 0.625, 0.5, 0.375, 0.5, 0.75, 0.5, 0.625, 0.5, 0.625, 0.5, 0.75, 0.5, 0.625, 0.5, 0.375, 0.5, 0.375, 0.5, 0.625, 0.5, 0.375, 0.75, 0.375, 0.875, 0.375, 0.875, 0.375, 0.75, 0.375, 0.75, 0.375, 0.875, 0.375, 0.875, 0.375, 0.75, 0.375, 0.75, 0.625, 0.75, 0.625, 0.875, 0.375, 0.875, 0.625, 0.75, 0.75, 0.75, 0.75, 0.75, 0.625, 0.75, 0.625, 0.75, 0.75, 0.75, 0.75, 0.75, 0.625, 0.75, 0.625, 0.75, 0.75, 0.75, 0.75, 0.75, 0.7016, 0.75, 0.625, 0.75, 0.625, 0.75, 0.75, 0.75, 0.75, 0.75, 0.625, 0.75, 0.75, 0.75, 0.625, 0.75, 0.625, 0.75, 0.75, 0.75, 0.625, 0.75, 0.75, 0.75, 0.75, 0.75, 0.625, 0.75, 0.375, 0.5, 0.25, 0.547, 0.25, 0.5, 0.375, 0.5, 0.625, 0.5, 0.625, 0.5, 0.625, 0.5, 0.625, 0.5, 0.375, 0.5, 0.375, 0.5, 0.375, 0.5, 0.375, 0.5, 0.375, 0.5, 0.625, 0.5, 0.625, 0.5, 0.375, 0.5, 0.625, 0.5, 0.625, 0.5, 0.625, 0.5, 0.625, 0.5, 0.375, 0.5, 0.625, 0.5, 0.625, 0.5, 0.5697, 0.5, 0.5092, 0.5, 0.4453, 0.5, 0.375, 0.5, 0.375, 0.5, 0.625, 0.5, 0.625, 0.5, 0.375, 0.5, 0.375, 0.5, 0.375, 0.5, 0.375, 0.5, 0.375, 0.5, 0.625, 0.5, 0.375, 0.5, 0.375, 0.5, 0.625, 0.5, 0.375, 0.5, 0.375, 0.5, 0.375, 0.5, 0.375, 0.5, 0.375, 0.5, 0.375, 0.5, 0.375, 0.5, 0.375, 0.5, 0.375, 0.5, 0.375, 0.5, 0.375, 0.5, 0.625, 0.5, 0.375, 0.5, 0.375, 0.5, 0.4547, 0.5, 0.5006, 0.5, 0.5421, 0.5, 0.625, 0.5, 0.625, 0.5, 0.625, 0.5, 0.625, 0.5, 0.625, 0.5, 0.625, 0.5, 0.625, 0.5, 0.625, 0.5, 0.625, 0.5, 0.375, 0.5, 0.375, 0.5, 0.625, 0.5, 0.625, 0.5, 0.375, 0.5, 0.375, 0.5, 0.625, 0.5, 0.625, 0.5, 0.625, 0.5, 0.625, 0.5, 0.625, 0.5, 0.375, 0.5, 0.625, 0.5, 0.625, 0.5, 0.375, 0.5, 0.375, 0.5, 0.375, 0.5, 0.375, 0.5, 0.375, 0.5, 0.375, 0.5, 0.375, 0.5, 0.375, 0.5, 0.375, 0.5, 0.375, 0.5, 0.375, 0.5, 0.375, 0.5, 0.375, 0.5, 0.375, 0.5, 0.375, 0.5, 0.375, 0.5, 0.375, 0.5, 0.375, 0.5, 0.375, 0.5, 0.375, 0.5, 0.375, 0.5, 0.375, 0.5, 0.375, 0.5, 0.375, 0.5, 0.375, 0.5, 0.375, 0.5, 0.375, 0.5, 0.375, 0.5, 0.375, 0.5, 0.375, 0.5, 0.375, 0.5, 0.375, 0.5, 0.375, 0.5, 0.625, 0.5, 0.625, 0.5, 0.625, 0.5, 0.625, 0.5, 0.625, 0.5, 0.625, 0.5, 0.625, 0.5, 0.625, 0.5, 0.625, 0.5, 0.625, 0.5, 0.625, 0.5, 0.625, 0.5, 0.625, 0.5, 0.625, 0.5, 0.625, 0.5, 0.625, 0.5, 0.75, 0.75, 0.625, 0.75, 0.625, 0.75, 0.75, 0.75, 0.625, 0.5, 0.75, 0.5, 0.75, 0.5, 0.625, 0.5, 0.625, 0.75, 0.625, 0.5, 0.625, 0.5, 0.625, 0.75, 0.625, 0.5, 0.75, 0.5, 0.75, 0.5, 0.625, 0.5, 0.625, 0.75, 0.625, 0.5, 0.625, 0.5, 0.625, 0.75, 0.625, 0.5, 0.75, 0.5, 0.75, 0.5, 0.625, 0.5, 0.625, 0.5, 0.75, 0.5, 0.75, 0.75, 0.625, 0.75, 0.75, 0.75, 0.625, 0.75, 0.625, 0.75, 0.75, 0.75, 0.625, 0.75, 0.625, 0.75, 0.625, 0.5, 0.625, 0.5, 0.625, 0.5, 0.625, 0.5, 0.625, 0.5, 0.625, 0.5, 0.625, 0.5, 0.625, 0.5, 0.625, 0.5, 0.625, 0.5, 0.625, 0.5, 0.625, 0.5, 0.625, 0.75, 0.625, 0.75, 0.625, 0.75, 0.625, 0.75, 0.625, 0.75, 0.625, 0.75, 0.625, 0.75, 0.625, 0.5, 0.625, 0.5, 0.625, 0.75, 0.625, 0.5, 0.625, 0.5, 0.625, 0.75, 0.625, 0.75, 0.625, 0.75, 0.625, 0.75, 0.625, 0.75, 0.625, 0.75, 0.625, 0.75, 0.625, 0.75, 0.625, 0.5, 0.625, 0.5, 0.625, 0.75, 0.5232, 0.75, 0.4346, 0.75, 0.375, 0.75, 0.375, 0.75, 0.625, 0.75, 0.375, 0.75, 0.2986, 0.75, 0.25, 0.75, 0.25, 0.75, 0.375, 0.75, 0.25, 0.75, 0.3139, 0.75, 0.375, 0.75, 0.375, 0.75, 0.25, 0.75, 0.75, 0.75, 0.6884, 0.75, 0.625, 0.75, 0.625, 0.75, 0.75, 0.75, 0.375, 0.75, 0.4424, 0.75, 0.5281, 0.75, 0.5708, 0.75, 0.625, 0.75, 0.625, 0.75, 0.375, 0.75, 0.625, 0.75, 0.7016, 0.75, 0.75, 0.75, 0.75, 0.75, 0.625, 0.75, 0.375, 0.5, 0.4278, 0.5, 0.4793, 0.5, 0.5195, 0.5, 0.5607, 0.5, 0.625, 0.5, 0.625, 0.5, 0.375, 0.5, 0.625, 0.5, 0.625, 0.5, 0.625, 0.5, 0.625, 0.5, 0.625, 0.5, 0.625, 0.5, 0.625, 0.5, 0.625, 0.5, 0.5701, 0.5, 0.51, 0.5, 0.4659, 0.5, 0.375, 0.5, 0.375, 0.5, 0.625, 0.5, 0.375, 0.5, 0.375, 0.5, 0.375, 0.5, 0.375, 0.5, 0.375, 0.5, 0.375, 0.5, 0.375, 0.5, 0.625, 0.5, 0.5421, 0.5, 0.5006, 0.5, 0.4547, 0.5, 0.375, 0.5, 0.375, 0.5, 0.625, 0.5, 0.625, 0.5, 0.625, 0.5, 0.625, 0.5, 0.625, 0.5, 0.625, 0.5, 0.625, 0.5, 0.625, 0.5, 0.375, 0.5, 0.4453, 0.5, 0.5092, 0.5, 0.5697, 0.5, 0.625, 0.5, 0.625, 0.5, 0.375, 0.5, 0.375, 0.5, 0.375, 0.5, 0.375, 0.5, 0.375, 0.5, 0.375, 0.5, 0.375, 0.5, 0.375, 0.5])
me_cube_004.materials.append(mat_material)
me_cube_004.use_remesh_preserve_volume = False
me_cube_004.use_remesh_preserve_attributes = False
me_cube_004.use_mirror_vertex_groups = False
me_cube_004.update()
me_cube_005 = bpy.data.meshes.new('Cube.005')
me_cube_005.from_pydata([(-0.5689, 0.1719, 1.813), (-0.5689, 0.1719, 1.242), (-0.2859, -0.209, 1.813), (-0.2859, -0.209, 1.242), (-0.2859, -0.3231, 1.813), (-0.2859, -0.3231, 1.242), (-0.2859, -0.4502, 1.813), (-0.2859, -0.4502, 1.242), (-0.2859, -0.8816, 1.792), (-0.2859, -1.1, 1.263), (-0.2859, -1.001, 1.841), (-0.2859, -1.22, 1.313), (-0.2859, -1.45, 2.027), (-0.2859, -1.669, 1.499), (-0.2136, -1.721, 0.4241), (-0.2136, -1.943, 0.516), (-0.0401, -1.603, -0.07712), (-0.0401, -1.649, -0.0755), (-0.2455, 0.6411, 1.242), (-0.2455, 0.6411, 1.813), (-0.6705, 0.242, 1.813), (-0.6705, 0.242, 1.242), (-0.3471, 0.7112, 1.813), (-0.3471, 0.7112, 1.242), (-0.779, 0.3168, 1.813), (-0.779, 0.3168, 1.242), (-0.4556, 0.786, 1.813), (-0.4556, 0.786, 1.242), (-1.111, 0.5456, 1.799), (-1.258, 0.6472, 1.256), (-0.7876, 1.015, 1.799), (-0.9349, 1.116, 1.256), (-1.446, 0.7763, 1.933), (-1.593, 0.8778, 1.39), (-1.122, 1.245, 1.933), (-1.269, 1.347, 1.39), (-1.364, 1.203, 0.448), (-1.492, 1.017, 0.448), (-1.496, 1.294, 0.5009), (-1.624, 1.109, 0.5009), (-1.354, 1.104, -0.02754), (-1.396, 1.044, -0.02754), (-1.4, 1.136, -0.02646), (-1.442, 1.075, -0.02646), (-1.027, 0.7797, 2.182), (-0.9765, 0.8532, 2.182), (-1.08, 0.8158, 2.203), (-1.029, 0.8893, 2.203), (-0.822, 0.2737, 2.204), (-0.3374, -0.3788, 2.204), (-0.822, 0.2737, 2.336), (-0.3374, -0.3788, 2.336), (-0.5429, 0.1454, 2.778), (-0.3124, -0.1648, 2.778), (-0.9452, -0.01532, 2.579), (-0.6497, -0.4132, 2.579), (-0.7606, -0.01627, 2.927), (-0.5302, -0.3265, 2.927), (-0.8269, -0.3466, 2.772), (-0.7157, -0.4016, 2.772), (-0.7907, -0.3087, 2.863), (-0.6734, -0.3668, 2.863), (0.5689, 0.1719, 1.813), (0.5689, 0.1719, 1.242), (0.2859, -0.209, 1.813), (0.2859, -0.209, 1.242), (0.2859, -0.3231, 1.813), (0.2859, -0.3231, 1.242), (0.2859, -0.4502, 1.813), (0.2859, -0.4502, 1.242), (0.2859, -0.8816, 1.792), (0.2859, -1.1, 1.263), (0.2859, -1.001, 1.841), (0.2859, -1.22, 1.313), (0.2859, -1.45, 2.027), (0.2859, -1.669, 1.499), (0.2136, -1.721, 0.4241), (0.2136, -1.943, 0.516), (0.0401, -1.603, -0.07712), (0.0401, -1.649, -0.0755), (0.2455, 0.6411, 1.242), (0.2455, 0.6411, 1.813), (-8.32e-08, 0.2553, 1.444), (6.812e-08, -0.209, 1.813), (6.812e-08, -0.209, 1.242), (-1.182e-07, 0.3628, 1.813), (1.053e-07, -0.3231, 1.813), (1.053e-07, -0.3231, 1.242), (1.467e-07, -0.4502, 1.813), (1.467e-07, -0.4502, 1.242), (2.873e-07, -0.8816, 1.792), (3.585e-07, -1.1, 1.263), (3.263e-07, -1.001, 1.841), (3.975e-07, -1.22, 1.313), (4.726e-07, -1.45, 2.027), (5.439e-07, -1.669, 1.499), (5.607e-07, -1.721, 0.4241), (6.33e-07, -1.943, 0.516), (5.224e-07, -1.603, -0.07712), (5.372e-07, -1.649, -0.0755), (-2.706e-07, 0.8303, 1.137), (-3.039e-07, 0.9326, 1.579), (0.6705, 0.242, 1.813), (0.6705, 0.242, 1.242), (0.3471, 0.7112, 1.813), (0.3471, 0.7112, 1.242), (0.779, 0.3168, 1.813), (0.779, 0.3168, 1.242), (0.4556, 0.786, 1.813), (0.4556, 0.786, 1.242), (1.111, 0.5456, 1.799), (1.258, 0.6472, 1.256), (0.7876, 1.015, 1.799), (0.9349, 1.116, 1.256), (1.446, 0.7763, 1.933), (1.593, 0.8778, 1.39), (1.122, 1.245, 1.933), (1.269, 1.347, 1.39), (1.364, 1.203, 0.448), (1.492, 1.017, 0.448), (1.496, 1.294, 0.5009), (1.624, 1.109, 0.5009), (1.354, 1.104, -0.02754), (1.396, 1.044, -0.02754), (1.4, 1.136, -0.02646), (1.442, 1.075, -0.02646), (1.027, 0.7797, 2.182), (0.9765, 0.8532, 2.182), (1.08, 0.8158, 2.203), (1.029, 0.8893, 2.203), (0.822, 0.2737, 2.204), (0.3374, -0.3788, 2.204), (-1.957e-07, 0.6005, 2.204), (1.234e-07, -0.3788, 2.204), (0.822, 0.2737, 2.336), (0.3374, -0.3788, 2.336), (-1.957e-07, 0.6005, 2.509), (1.234e-07, -0.3788, 2.509), (0.5429, 0.1454, 2.778), (0.3124, -0.1648, 2.778), (-9.802e-08, 0.3008, 2.778), (5.37e-08, -0.1648, 2.778), (0.9452, -0.01532, 2.579), (0.6497, -0.4132, 2.579), (0.7606, -0.01627, 2.927), (0.5302, -0.3265, 2.927), (0.8269, -0.3466, 2.772), (0.7157, -0.4016, 2.772), (0.7907, -0.3087, 2.863), (0.6734, -0.3668, 2.863), (-0.2859, -0.7459, 1.798), (-0.2859, -0.8773, 1.256), (-0.2859, -0.87, 1.576), (-0.2859, -0.7378, 1.383), (0.2859, -0.8248, 1.254), (2.745e-07, -0.8424, 1.255), (-0.1111, -0.9536, 1.258), (0.1463, -0.8902, 1.256), (2.539e-07, -0.7793, 1.797), (0.2859, -0.7523, 1.798), (-0.1409, -0.7298, 1.799), (0.2859, -0.7172, 1.399), (0.2859, -0.7786, 1.587), (0.2859, -0.711, 1.682), (0.1107, -0.686, 1.801), (-0.9844, 0.4583, 1.804), (-0.98, 0.4553, 1.248), (-0.9337, 0.4234, 1.663), (-1.001, 0.47, 1.57), (-0.9674, 0.4467, 1.481), (-1.04, 0.4964, 1.367), (-0.6348, 0.9095, 1.806), (-0.8623, 0.539, 1.806), (-0.8476, 0.7236, 1.803), (-0.6925, 0.7592, 1.807), (-0.6163, 0.8967, 1.246), (-0.745, 0.9855, 1.681), (-0.5894, 0.8782, 1.55), (-0.6993, 0.9539, 1.451), (-0.8644, 0.8296, 1.25), (-0.9345, 0.6059, 1.249), (-1.055, 0.6094, 1.251), (1.07, 0.5171, 1.25), (0.6616, 0.928, 1.804), (0.9724, 0.4501, 1.805), (0.9158, 0.4111, 1.622), (1.052, 0.5052, 1.528), (0.9823, 0.4569, 1.426), (0.6923, 0.7838, 1.806), (0.8767, 0.7078, 1.803), (0.8399, 0.5665, 1.807), (0.7996, 1.023, 1.252), (0.6673, 0.9319, 1.405), (0.746, 0.9861, 1.547), (0.6192, 0.8988, 1.683), (0.9527, 0.6037, 1.249), (0.9617, 0.8362, 1.253), (0.8283, 0.8129, 1.249)], [], [(82, 84, 3, 1), (1, 3, 2, 0), (84, 87, 5, 3), (3, 5, 4, 2), (87, 89, 7, 5), (5, 7, 6, 4), (91, 93, 11, 9), (89, 155, 156, 151, 7), (7, 151, 153, 152, 150, 6), (9, 11, 10, 8), (11, 14, 15, 13), (11, 13, 12, 10), (14, 16, 17, 15), (93, 96, 14, 11), (98, 99, 17, 16), (96, 98, 16, 14), (100, 18, 19, 101), (85, 101, 19, 0), (0, 20, 21, 1), (15, 17, 99, 97), (13, 15, 97, 95), (13, 95, 94, 12), (10, 12, 94, 92), (8, 10, 92, 90), (6, 150, 160, 158, 88), (4, 6, 88, 86), (83, 133, 49, 2), (2, 4, 86, 83), (1, 18, 100, 82), (22, 26, 24, 20), (1, 21, 23, 18), (18, 23, 22, 19), (19, 22, 20, 0), (27, 175, 178, 177, 176, 171, 26), (23, 27, 26, 22), (21, 25, 27, 23), (20, 24, 25, 21), (29, 37, 36, 31), (25, 166, 181, 180, 179, 175, 27), (24, 165, 167, 168, 169, 170, 166, 25), (26, 171, 174, 173, 172, 165, 24), (32, 34, 35, 33), (28, 32, 33, 29), (34, 47, 45, 30), (31, 35, 34, 30), (36, 40, 42, 38), (33, 39, 37, 29), (31, 36, 38, 35), (35, 38, 39, 33), (41, 43, 42, 40), (37, 41, 40, 36), (39, 43, 41, 37), (38, 42, 43, 39), (45, 47, 46, 44), (32, 46, 47, 34), (30, 45, 44, 28), (28, 44, 46, 32), (133, 137, 51, 49), (0, 48, 132, 85), (2, 49, 48, 0), (50, 52, 140, 136), (49, 51, 50, 48), (48, 50, 136, 132), (52, 53, 141, 140), (137, 141, 53, 51), (53, 52, 56, 57), (56, 54, 58, 60), (52, 50, 54, 56), (50, 51, 55, 54), (51, 53, 57, 55), (59, 61, 60, 58), (54, 55, 59, 58), (55, 57, 61, 59), (57, 56, 60, 61), (82, 63, 65, 84), (63, 62, 64, 65), (84, 65, 67, 87), (65, 64, 66, 67), (87, 67, 69, 89), (67, 66, 68, 69), (91, 71, 73, 93), (89, 69, 154, 157, 155), (69, 68, 159, 163, 162, 161, 154), (71, 70, 72, 73), (73, 75, 77, 76), (73, 72, 74, 75), (76, 77, 79, 78), (93, 73, 76, 96), (98, 78, 79, 99), (96, 76, 78, 98), (100, 101, 81, 80), (85, 62, 81, 101), (62, 63, 103, 102), (77, 97, 99, 79), (75, 95, 97, 77), (75, 74, 94, 95), (72, 92, 94, 74), (70, 90, 92, 72), (68, 88, 158, 164, 159), (66, 86, 88, 68), (83, 64, 131, 133), (64, 83, 86, 66), (63, 82, 100, 80), (104, 102, 106, 108), (63, 80, 105, 103), (80, 81, 104, 105), (81, 62, 102, 104), (109, 108, 183, 194, 193, 192, 191), (105, 104, 108, 109), (103, 105, 109, 107), (102, 103, 107, 106), (111, 113, 118, 119), (107, 109, 191, 197, 196, 195, 182), (106, 107, 182, 187, 186, 185, 184), (108, 106, 184, 190, 189, 188, 183), (114, 115, 117, 116), (110, 111, 115, 114), (116, 112, 127, 129), (113, 112, 116, 117), (118, 120, 124, 122), (115, 111, 119, 121), (113, 117, 120, 118), (117, 115, 121, 120), (123, 122, 124, 125), (119, 118, 122, 123), (121, 119, 123, 125), (120, 121, 125, 124), (127, 126, 128, 129), (114, 116, 129, 128), (112, 110, 126, 127), (110, 114, 128, 126), (133, 131, 135, 137), (62, 85, 132, 130), (64, 62, 130, 131), (134, 136, 140, 138), (131, 130, 134, 135), (130, 132, 136, 134), (138, 140, 141, 139), (137, 135, 139, 141), (139, 145, 144, 138), (144, 148, 146, 142), (138, 144, 142, 134), (134, 142, 143, 135), (135, 143, 145, 139), (147, 146, 148, 149), (142, 146, 147, 143), (143, 147, 149, 145), (145, 149, 148, 144), (150, 152, 153, 151, 9, 8), (151, 156, 155, 91, 9), (155, 157, 154, 71, 91), (158, 160, 150, 8, 90), (154, 161, 162, 163, 159, 70, 71), (159, 164, 158, 90, 70), (166, 170, 169, 168, 167, 165, 28, 29), (165, 172, 173, 174, 171, 30, 28), (171, 176, 177, 178, 175, 31, 30), (175, 179, 180, 181, 166, 29, 31), (184, 185, 186, 187, 182, 111, 110), (183, 188, 189, 190, 184, 110, 112), (191, 192, 193, 194, 183, 112, 113), (182, 195, 196, 197, 191, 113, 111)])
me_cube_005.polygons.foreach_set('use_smooth', [True] * 162)
_uv = me_cube_005.uv_layers.new(name='UVMap')
_uv.uv.foreach_set('vector', [0.25, 0.547, 0.25, 0.75, 0.375, 0.75, 0.375, 0.5, 0.375, 0.5, 0.375, 0.75, 0.625, 0.75, 0.625, 0.5, 0.25, 0.75, 0.25, 0.75, 0.375, 0.75, 0.375, 0.75, 0.375, 0.75, 0.375, 0.75, 0.625, 0.75, 0.625, 0.75, 0.25, 0.75, 0.25, 0.75, 0.375, 0.75, 0.375, 0.75, 0.375, 0.75, 0.375, 0.75, 0.625, 0.75, 0.625, 0.75, 0.25, 0.75, 0.25, 0.75, 0.375, 0.75, 0.375, 0.75, 0.25, 0.75, 0.25, 0.75, 0.2986, 0.75, 0.375, 0.75, 0.375, 0.75, 0.375, 0.75, 0.375, 0.75, 0.4346, 0.75, 0.5232, 0.75, 0.625, 0.75, 0.625, 0.75, 0.375, 0.75, 0.375, 0.75, 0.625, 0.75, 0.625, 0.75, 0.375, 0.75, 0.375, 0.75, 0.375, 0.75, 0.375, 0.75, 0.375, 0.75, 0.375, 0.75, 0.625, 0.75, 0.625, 0.75, 0.375, 0.75, 0.375, 0.75, 0.375, 0.75, 0.375, 0.75, 0.25, 0.75, 0.25, 0.75, 0.375, 0.75, 0.375, 0.75, 0.25, 0.75, 0.25, 0.75, 0.375, 0.75, 0.375, 0.75, 0.25, 0.75, 0.25, 0.75, 0.375, 0.75, 0.375, 0.75, 0.375, 0.375, 0.375, 0.5, 0.625, 0.5, 0.5227, 0.375, 0.75, 0.5, 0.75, 0.5, 0.625, 0.5, 0.625, 0.5, 0.625, 0.5, 0.625, 0.5, 0.375, 0.5, 0.375, 0.5, 0.375, 0.75, 0.375, 0.75, 0.375, 0.875, 0.375, 0.875, 0.375, 0.75, 0.375, 0.75, 0.375, 0.875, 0.375, 0.875, 0.375, 0.75, 0.375, 0.875, 0.625, 0.875, 0.625, 0.75, 0.625, 0.75, 0.625, 0.75, 0.75, 0.75, 0.75, 0.75, 0.625, 0.75, 0.625, 0.75, 0.75, 0.75, 0.75, 0.75, 0.625, 0.75, 0.625, 0.75, 0.6884, 0.75, 0.75, 0.75, 0.75, 0.75, 0.625, 0.75, 0.625, 0.75, 0.75, 0.75, 0.75, 0.75, 0.75, 0.75, 0.75, 0.75, 0.625, 0.75, 0.625, 0.75, 0.625, 0.75, 0.625, 0.75, 0.75, 0.75, 0.75, 0.75, 0.375, 0.5, 0.375, 0.5, 0.25, 0.5, 0.25, 0.547, 0.625, 0.5, 0.625, 0.5, 0.625, 0.5, 0.625, 0.5, 0.375, 0.5, 0.375, 0.5, 0.375, 0.5, 0.375, 0.5, 0.375, 0.5, 0.375, 0.5, 0.625, 0.5, 0.625, 0.5, 0.625, 0.5, 0.625, 0.5, 0.625, 0.5, 0.625, 0.5, 0.375, 0.5, 0.375, 0.5, 0.4659, 0.5, 0.51, 0.5, 0.5701, 0.5, 0.625, 0.5, 0.625, 0.5, 0.375, 0.5, 0.375, 0.5, 0.625, 0.5, 0.625, 0.5, 0.375, 0.5, 0.375, 0.5, 0.375, 0.5, 0.375, 0.5, 0.625, 0.5, 0.625, 0.5, 0.375, 0.5, 0.375, 0.5, 0.375, 0.5, 0.375, 0.5, 0.375, 0.5, 0.375, 0.5, 0.375, 0.5, 0.375, 0.5, 0.375, 0.5, 0.375, 0.5, 0.375, 0.5, 0.375, 0.5, 0.375, 0.5, 0.625, 0.5, 0.625, 0.5, 0.5607, 0.5, 0.5195, 0.5, 0.4793, 0.5, 0.4278, 0.5, 0.375, 0.5, 0.375, 0.5, 0.625, 0.5, 0.625, 0.5, 0.625, 0.5, 0.625, 0.5, 0.625, 0.5, 0.625, 0.5, 0.625, 0.5, 0.625, 0.5, 0.625, 0.5, 0.375, 0.5, 0.375, 0.5, 0.625, 0.5, 0.625, 0.5, 0.375, 0.5, 0.375, 0.5, 0.625, 0.5, 0.625, 0.5, 0.625, 0.5, 0.625, 0.5, 0.375, 0.5, 0.375, 0.5, 0.625, 0.5, 0.625, 0.5, 0.375, 0.5, 0.375, 0.5, 0.375, 0.5, 0.375, 0.5, 0.375, 0.5, 0.375, 0.5, 0.375, 0.5, 0.375, 0.5, 0.375, 0.5, 0.375, 0.5, 0.375, 0.5, 0.375, 0.5, 0.375, 0.5, 0.375, 0.5, 0.375, 0.5, 0.375, 0.5, 0.375, 0.5, 0.375, 0.5, 0.375, 0.5, 0.375, 0.5, 0.375, 0.5, 0.375, 0.5, 0.375, 0.5, 0.375, 0.5, 0.375, 0.5, 0.375, 0.5, 0.375, 0.5, 0.375, 0.5, 0.375, 0.5, 0.375, 0.5, 0.375, 0.5, 0.375, 0.5, 0.625, 0.5, 0.625, 0.5, 0.625, 0.5, 0.625, 0.5, 0.625, 0.5, 0.625, 0.5, 0.625, 0.5, 0.625, 0.5, 0.625, 0.5, 0.625, 0.5, 0.625, 0.5, 0.625, 0.5, 0.625, 0.5, 0.625, 0.5, 0.625, 0.5, 0.625, 0.5, 0.75, 0.75, 0.75, 0.75, 0.625, 0.75, 0.625, 0.75, 0.625, 0.5, 0.625, 0.5, 0.75, 0.5, 0.75, 0.5, 0.625, 0.75, 0.625, 0.75, 0.625, 0.5, 0.625, 0.5, 0.625, 0.5, 0.625, 0.5, 0.75, 0.5, 0.75, 0.5, 0.625, 0.75, 0.625, 0.75, 0.625, 0.5, 0.625, 0.5, 0.625, 0.5, 0.625, 0.5, 0.75, 0.5, 0.75, 0.5, 0.625, 0.5, 0.625, 0.75, 0.75, 0.75, 0.75, 0.5, 0.75, 0.75, 0.75, 0.75, 0.625, 0.75, 0.625, 0.75, 0.625, 0.75, 0.625, 0.5, 0.625, 0.5, 0.625, 0.75, 0.625, 0.5, 0.625, 0.5, 0.625, 0.5, 0.625, 0.5, 0.625, 0.5, 0.625, 0.5, 0.625, 0.5, 0.625, 0.5, 0.625, 0.5, 0.625, 0.75, 0.625, 0.75, 0.625, 0.5, 0.625, 0.75, 0.625, 0.75, 0.625, 0.75, 0.625, 0.75, 0.625, 0.75, 0.625, 0.75, 0.625, 0.5, 0.625, 0.5, 0.625, 0.5, 0.625, 0.75, 0.625, 0.75, 0.625, 0.5, 0.625, 0.75, 0.625, 0.75, 0.625, 0.75, 0.625, 0.75, 0.625, 0.75, 0.625, 0.5, 0.625, 0.5, 0.625, 0.75, 0.25, 0.547, 0.375, 0.5, 0.375, 0.75, 0.25, 0.75, 0.375, 0.5, 0.625, 0.5, 0.625, 0.75, 0.375, 0.75, 0.25, 0.75, 0.375, 0.75, 0.375, 0.75, 0.25, 0.75, 0.375, 0.75, 0.625, 0.75, 0.625, 0.75, 0.375, 0.75, 0.25, 0.75, 0.375, 0.75, 0.375, 0.75, 0.25, 0.75, 0.375, 0.75, 0.625, 0.75, 0.625, 0.75, 0.375, 0.75, 0.25, 0.75, 0.375, 0.75, 0.375, 0.75, 0.25, 0.75, 0.25, 0.75, 0.375, 0.75, 0.375, 0.75, 0.3139, 0.75, 0.25, 0.75, 0.375, 0.75, 0.625, 0.75, 0.625, 0.75, 0.5708, 0.75, 0.5281, 0.75, 0.4424, 0.75, 0.375, 0.75, 0.375, 0.75, 0.625, 0.75, 0.625, 0.75, 0.375, 0.75, 0.375, 0.75, 0.375, 0.75, 0.375, 0.75, 0.375, 0.75, 0.375, 0.75, 0.625, 0.75, 0.625, 0.75, 0.375, 0.75, 0.375, 0.75, 0.375, 0.75, 0.375, 0.75, 0.375, 0.75, 0.25, 0.75, 0.375, 0.75, 0.375, 0.75, 0.25, 0.75, 0.25, 0.75, 0.375, 0.75, 0.375, 0.75, 0.25, 0.75, 0.25, 0.75, 0.375, 0.75, 0.375, 0.75, 0.25, 0.75, 0.375, 0.375, 0.5227, 0.375, 0.625, 0.5, 0.375, 0.5, 0.75, 0.5, 0.625, 0.5, 0.625, 0.5, 0.75, 0.5, 0.625, 0.5, 0.375, 0.5, 0.375, 0.5, 0.625, 0.5, 0.375, 0.75, 0.375, 0.875, 0.375, 0.875, 0.375, 0.75, 0.375, 0.75, 0.375, 0.875, 0.375, 0.875, 0.375, 0.75, 0.375, 0.75, 0.625, 0.75, 0.625, 0.875, 0.375, 0.875, 0.625, 0.75, 0.75, 0.75, 0.75, 0.75, 0.625, 0.75, 0.625, 0.75, 0.75, 0.75, 0.75, 0.75, 0.625, 0.75, 0.625, 0.75, 0.75, 0.75, 0.75, 0.75, 0.7016, 0.75, 0.625, 0.75, 0.625, 0.75, 0.75, 0.75, 0.75, 0.75, 0.625, 0.75, 0.75, 0.75, 0.625, 0.75, 0.625, 0.75, 0.75, 0.75, 0.625, 0.75, 0.75, 0.75, 0.75, 0.75, 0.625, 0.75, 0.375, 0.5, 0.25, 0.547, 0.25, 0.5, 0.375, 0.5, 0.625, 0.5, 0.625, 0.5, 0.625, 0.5, 0.625, 0.5, 0.375, 0.5, 0.375, 0.5, 0.375, 0.5, 0.375, 0.5, 0.375, 0.5, 0.625, 0.5, 0.625, 0.5, 0.375, 0.5, 0.625, 0.5, 0.625, 0.5, 0.625, 0.5, 0.625, 0.5, 0.375, 0.5, 0.625, 0.5, 0.625, 0.5, 0.5697, 0.5, 0.5092, 0.5, 0.4453, 0.5, 0.375, 0.5, 0.375, 0.5, 0.625, 0.5, 0.625, 0.5, 0.375, 0.5, 0.375, 0.5, 0.375, 0.5, 0.375, 0.5, 0.375, 0.5, 0.625, 0.5, 0.375, 0.5, 0.375, 0.5, 0.625, 0.5, 0.375, 0.5, 0.375, 0.5, 0.375, 0.5, 0.375, 0.5, 0.375, 0.5, 0.375, 0.5, 0.375, 0.5, 0.375, 0.5, 0.375, 0.5, 0.375, 0.5, 0.375, 0.5, 0.625, 0.5, 0.375, 0.5, 0.375, 0.5, 0.4547, 0.5, 0.5006, 0.5, 0.5421, 0.5, 0.625, 0.5, 0.625, 0.5, 0.625, 0.5, 0.625, 0.5, 0.625, 0.5, 0.625, 0.5, 0.625, 0.5, 0.625, 0.5, 0.625, 0.5, 0.375, 0.5, 0.375, 0.5, 0.625, 0.5, 0.625, 0.5, 0.375, 0.5, 0.375, 0.5, 0.625, 0.5, 0.625, 0.5, 0.625, 0.5, 0.625, 0.5, 0.625, 0.5, 0.375, 0.5, 0.625, 0.5, 0.625, 0.5, 0.375, 0.5, 0.375, 0.5, 0.375, 0.5, 0.375, 0.5, 0.375, 0.5, 0.375, 0.5, 0.375, 0.5, 0.375, 0.5, 0.375, 0.5, 0.375, 0.5, 0.375, 0.5, 0.375, 0.5, 0.375, 0.5, 0.375, 0.5, 0.375, 0.5, 0.375, 0.5, 0.375, 0.5, 0.375, 0.5, 0.375, 0.5, 0.375, 0.5, 0.375, 0.5, 0.375, 0.5, 0.375, 0.5, 0.375, 0.5, 0.375, 0.5, 0.375, 0.5, 0.375, 0.5, 0.375, 0.5, 0.375, 0.5, 0.375, 0.5, 0.375, 0.5, 0.375, 0.5, 0.375, 0.5, 0.625, 0.5, 0.625, 0.5, 0.625, 0.5, 0.625, 0.5, 0.625, 0.5, 0.625, 0.5, 0.625, 0.5, 0.625, 0.5, 0.625, 0.5, 0.625, 0.5, 0.625, 0.5, 0.625, 0.5, 0.625, 0.5, 0.625, 0.5, 0.625, 0.5, 0.625, 0.5, 0.75, 0.75, 0.625, 0.75, 0.625, 0.75, 0.75, 0.75, 0.625, 0.5, 0.75, 0.5, 0.75, 0.5, 0.625, 0.5, 0.625, 0.75, 0.625, 0.5, 0.625, 0.5, 0.625, 0.75, 0.625, 0.5, 0.75, 0.5, 0.75, 0.5, 0.625, 0.5, 0.625, 0.75, 0.625, 0.5, 0.625, 0.5, 0.625, 0.75, 0.625, 0.5, 0.75, 0.5, 0.75, 0.5, 0.625, 0.5, 0.625, 0.5, 0.75, 0.5, 0.75, 0.75, 0.625, 0.75, 0.75, 0.75, 0.625, 0.75, 0.625, 0.75, 0.75, 0.75, 0.625, 0.75, 0.625, 0.75, 0.625, 0.5, 0.625, 0.5, 0.625, 0.5, 0.625, 0.5, 0.625, 0.5, 0.625, 0.5, 0.625, 0.5, 0.625, 0.5, 0.625, 0.5, 0.625, 0.5, 0.625, 0.5, 0.625, 0.5, 0.625, 0.75, 0.625, 0.75, 0.625, 0.75, 0.625, 0.75, 0.625, 0.75, 0.625, 0.75, 0.625, 0.75, 0.625, 0.5, 0.625, 0.5, 0.625, 0.75, 0.625, 0.5, 0.625, 0.5, 0.625, 0.75, 0.625, 0.75, 0.625, 0.75, 0.625, 0.75, 0.625, 0.75, 0.625, 0.75, 0.625, 0.75, 0.625, 0.75, 0.625, 0.5, 0.625, 0.5, 0.625, 0.75, 0.5232, 0.75, 0.4346, 0.75, 0.375, 0.75, 0.375, 0.75, 0.625, 0.75, 0.375, 0.75, 0.2986, 0.75, 0.25, 0.75, 0.25, 0.75, 0.375, 0.75, 0.25, 0.75, 0.3139, 0.75, 0.375, 0.75, 0.375, 0.75, 0.25, 0.75, 0.75, 0.75, 0.6884, 0.75, 0.625, 0.75, 0.625, 0.75, 0.75, 0.75, 0.375, 0.75, 0.4424, 0.75, 0.5281, 0.75, 0.5708, 0.75, 0.625, 0.75, 0.625, 0.75, 0.375, 0.75, 0.625, 0.75, 0.7016, 0.75, 0.75, 0.75, 0.75, 0.75, 0.625, 0.75, 0.375, 0.5, 0.4278, 0.5, 0.4793, 0.5, 0.5195, 0.5, 0.5607, 0.5, 0.625, 0.5, 0.625, 0.5, 0.375, 0.5, 0.625, 0.5, 0.625, 0.5, 0.625, 0.5, 0.625, 0.5, 0.625, 0.5, 0.625, 0.5, 0.625, 0.5, 0.625, 0.5, 0.5701, 0.5, 0.51, 0.5, 0.4659, 0.5, 0.375, 0.5, 0.375, 0.5, 0.625, 0.5, 0.375, 0.5, 0.375, 0.5, 0.375, 0.5, 0.375, 0.5, 0.375, 0.5, 0.375, 0.5, 0.375, 0.5, 0.625, 0.5, 0.5421, 0.5, 0.5006, 0.5, 0.4547, 0.5, 0.375, 0.5, 0.375, 0.5, 0.625, 0.5, 0.625, 0.5, 0.625, 0.5, 0.625, 0.5, 0.625, 0.5, 0.625, 0.5, 0.625, 0.5, 0.625, 0.5, 0.375, 0.5, 0.4453, 0.5, 0.5092, 0.5, 0.5697, 0.5, 0.625, 0.5, 0.625, 0.5, 0.375, 0.5, 0.375, 0.5, 0.375, 0.5, 0.375, 0.5, 0.375, 0.5, 0.375, 0.5, 0.375, 0.5, 0.375, 0.5])
me_cube_005.materials.append(mat_material)
me_cube_005.use_remesh_preserve_volume = False
me_cube_005.use_remesh_preserve_attributes = False
me_cube_005.use_mirror_vertex_groups = False
me_cube_005.update()
arm_armature = bpy.data.armatures.new('Armature')  # bones are not reproduced

# ---- objects
ob_tripodmesh = bpy.data.objects.new('tripodMesh', me_cube)
ob_tripod = bpy.data.objects.new('Tripod', arm_armature)
ob_tripodpart = bpy.data.objects.new('tripodPart', me_cube_002)
ob_tripodpart_001 = bpy.data.objects.new('tripodPart.001', me_cube_003)
ob_tripodpart_002 = bpy.data.objects.new('tripodPart.002', me_cube_004)
ob_tripodpart_003 = bpy.data.objects.new('tripodPart.003', me_cube_005)

# ---- transforms, parenting, visibility, modifiers, constraints
ob_tripodmesh.parent = ob_tripod
ob_tripodmesh.matrix_parent_inverse = Matrix(((1.0, -0.0, 0.0, -0.0), (-0.0, 1.0, -0.0, 0.0), (0.0, -0.0, 1.0, -1.288), (-0.0, 0.0, -0.0, 1.0)))
ob_tripodmesh.location = (0.0, 0.0, 0.0)
ob_tripodmesh.lock_rotations_4d = False
ob_tripodmesh.empty_display_type = 'ARROWS'
ob_tripodmesh.lineart.crease_threshold = 0.0
_vg = ob_tripodmesh.vertex_groups.new(name='root')
_vg = ob_tripodmesh.vertex_groups.new(name='head')
for _i, _w in zip([0, 2, 3, 4, 5, 6, 19, 20, 24, 48, 49, 50, 51, 52, 53, 54, 55, 56, 57, 58, 59, 60, 61, 62, 64, 65, 66, 67, 68, 81, 83, 85, 86, 88, 102, 106, 130, 131, 132, 133, 134, 135, 136, 137, 138, 139, 140, 141, 142, 143, 144, 145, 146, 147, 148, 149], [0.1723, 0.6755, 0.02558, 0.3314, 0.006029, 0.1289, 0.02013, 0.08729, 0.0243, 0.7156, 0.8985, 0.7973, 0.9302, 0.9325, 0.9591, 0.8984, 0.9397, 0.9291, 0.9468, 0.9351, 0.9413, 0.9364, 0.9419, 0.1723, 0.6755, 0.02558, 0.3314, 0.006029, 0.1289, 0.02013, 0.7282, 0.1678, 0.3435, 0.1226, 0.08729, 0.0243, 0.7156, 0.8985, 0.7415, 0.9095, 0.7973, 0.9302, 0.8839, 0.9578, 0.9325, 0.9591, 0.9858, 0.9786, 0.8984, 0.9397, 0.9291, 0.9468, 0.9351, 0.9413, 0.9364, 0.9419]): _vg.add([_i], _w, 'REPLACE')
_vg = ob_tripodmesh.vertex_groups.new(name='shoulder')
for _i, _w in zip([1, 2, 3, 4, 5, 6, 7, 49, 63, 64, 65, 66, 67, 68, 69, 82, 83, 84, 86, 87, 88, 89, 91, 131, 133], [0.03551, 0.1011, 0.3866, 0.2798, 0.3314, 0.1167, 0.1581, 0.003471, 0.03551, 0.1011, 0.3866, 0.2798, 0.3314, 0.1167, 0.1581, 0.03128, 0.12, 0.4971, 0.3086, 0.3763, 0.1103, 0.185, 0.000869, 0.003471, 0.0175]): _vg.add([_i], _w, 'REPLACE')
_vg = ob_tripodmesh.vertex_groups.new(name='arm')
for _i, _w in zip([1, 2, 3, 4, 5, 6, 7, 8, 9, 10, 11, 12, 13, 14, 15, 16, 17, 49, 63, 64, 65, 66, 67, 68, 69, 70, 71, 72, 73, 74, 75, 76, 77, 78, 79, 82, 83, 84, 86, 87, 88, 89, 90, 91, 92, 93, 94, 95, 96, 97, 98, 99, 131, 133], [0.04713, 0.1205, 0.4463, 0.3387, 0.5769, 0.7347, 0.7926, 0.9713, 0.9748, 0.9904, 0.9895, 0.9983, 0.9975, 0.9948, 0.9956, 0.9948, 0.9948, 0.01304, 0.04713, 0.1205, 0.4463, 0.3387, 0.5769, 0.7347, 0.7926, 0.9713, 0.9748, 0.9904, 0.9895, 0.9983, 0.9975, 0.9948, 0.9956, 0.9948, 0.9948, 0.01657, 0.1318, 0.3347, 0.3347, 0.5349, 0.7604, 0.7685, 0.9847, 0.9675, 0.9956, 0.9844, 0.999, 0.9985, 0.9943, 0.9958, 0.9948, 0.9948, 0.01304, 0.02537]): _vg.add([_i], _w, 'REPLACE')
_vg = ob_tripodmesh.vertex_groups.new(name='hip.r')
for _i, _w in zip([0, 1, 2, 3, 4, 5, 18, 19, 20, 21, 22, 23, 24, 25, 26, 27, 28, 30, 48, 49, 50, 51, 52, 54, 55, 56, 57, 58, 59, 60, 61, 80, 81, 82, 84, 85, 87, 89, 100, 101, 105, 132, 136], [0.6084, 0.6231, 0.07837, 0.09789, 0.02632, 0.0476, 0.3643, 0.5904, 0.3262, 0.3111, 0.3178, 0.1935, 0.1501, 0.1254, 0.1518, 0.08567, 0.002516, 0.00143, 0.2128, 0.01614, 0.1511, 0.002268, 0.04623, 0.07228, 0.01739, 0.04759, 0.01763, 0.03417, 0.02204, 0.03275, 0.02331, 0.07622, 0.02411, 0.4195, 0.06818, 0.3765, 0.03422, 0.0075, 0.2572, 0.3147, 0.02365, 0.1139, 0.05063]): _vg.add([_i], _w, 'REPLACE')
_vg = ob_tripodmesh.vertex_groups.new(name='leg.r')
for _i, _w in zip([0, 1, 3, 18, 19, 20, 21, 22, 23, 24, 25, 26, 27, 28, 29, 30, 31, 32, 33, 34, 35, 36, 37, 38, 39, 40, 41, 42, 43, 44, 45, 46, 47, 48, 50, 80, 82, 85, 100, 101, 105, 132], [0.19, 0.2853, 0.01299, 0.4819, 0.3246, 0.5695, 0.6398, 0.6329, 0.73, 0.804, 0.8528, 0.8227, 0.8834, 0.966, 0.9895, 0.9694, 0.9903, 0.9912, 0.998, 0.9922, 0.9976, 0.9961, 0.9961, 0.9964, 0.9964, 0.9961, 0.9961, 0.9961, 0.9961, 0.9853, 0.9856, 0.9871, 0.9873, 0.06387, 0.03949, 0.05819, 0.0228, 0.037, 0.2396, 0.1796, 0.005612, 0.00303]): _vg.add([_i], _w, 'REPLACE')
_vg = ob_tripodmesh.vertex_groups.new(name='hip.l')
for _i, _w in zip([18, 19, 23, 62, 63, 64, 65, 66, 67, 80, 81, 82, 84, 85, 87, 89, 100, 101, 102, 103, 104, 105, 106, 107, 108, 109, 110, 112, 130, 131, 132, 134, 135, 136, 138, 142, 143, 144, 145, 146, 147, 148, 149], [0.07622, 0.02411, 0.02365, 0.6084, 0.6231, 0.07837, 0.09789, 0.02632, 0.0476, 0.3643, 0.5904, 0.4195, 0.06818, 0.3765, 0.03422, 0.0075, 0.2572, 0.3147, 0.3262, 0.3111, 0.3178, 0.1935, 0.1501, 0.1254, 0.1518, 0.08567, 0.002516, 0.00143, 0.2128, 0.01614, 0.1139, 0.1511, 0.002268, 0.05063, 0.04623, 0.07228, 0.01739, 0.04759, 0.01763, 0.03417, 0.02204, 0.03275, 0.02331]): _vg.add([_i], _w, 'REPLACE')
_vg = ob_tripodmesh.vertex_groups.new(name='leg.l')
for _i, _w in zip([18, 23, 62, 63, 65, 80, 81, 82, 85, 100, 101, 102, 103, 104, 105, 106, 107, 108, 109, 110, 111, 112, 113, 114, 115, 116, 117, 118, 119, 120, 121, 122, 123, 124, 125, 126, 127, 128, 129, 130, 132, 134], [0.05819, 0.005612, 0.19, 0.2853, 0.01299, 0.4819, 0.3246, 0.0228, 0.037, 0.2396, 0.1796, 0.5695, 0.6398, 0.6329, 0.73, 0.804, 0.8528, 0.8227, 0.8834, 0.966, 0.9895, 0.9694, 0.9903, 0.9912, 0.998, 0.9922, 0.9976, 0.9961, 0.9961, 0.9964, 0.9964, 0.9961, 0.9961, 0.9961, 0.9961, 0.9853, 0.9856, 0.9871, 0.9873, 0.06387, 0.00303, 0.03949]): _vg.add([_i], _w, 'REPLACE')
_m = ob_tripodmesh.modifiers.new('Armature', 'ARMATURE')
_m.object = ob_tripod
ob_tripod.location = (0.0, 0.0, 1.288)
ob_tripod.show_in_front = True
ob_tripod.lineart.crease_threshold = 0.0
ob_tripodpart.location = (0.0, 0.0, 0.0)
ob_tripodpart.lock_rotations_4d = False
ob_tripodpart.empty_display_type = 'ARROWS'
ob_tripodpart.lineart.crease_threshold = 0.0
_vg = ob_tripodpart.vertex_groups.new(name='root')
_vg = ob_tripodpart.vertex_groups.new(name='head')
_vg = ob_tripodpart.vertex_groups.new(name='shoulder')
_vg = ob_tripodpart.vertex_groups.new(name='arm')
_vg = ob_tripodpart.vertex_groups.new(name='hip.r')
_vg = ob_tripodpart.vertex_groups.new(name='leg.r')
_vg = ob_tripodpart.vertex_groups.new(name='hip.l')
_vg = ob_tripodpart.vertex_groups.new(name='leg.l')
ob_tripodpart_001.location = (0.0, 0.0, 0.0)
ob_tripodpart_001.lock_rotations_4d = False
ob_tripodpart_001.empty_display_type = 'ARROWS'
ob_tripodpart_001.lineart.crease_threshold = 0.0
_vg = ob_tripodpart_001.vertex_groups.new(name='root')
_vg = ob_tripodpart_001.vertex_groups.new(name='head')
_vg = ob_tripodpart_001.vertex_groups.new(name='shoulder')
_vg = ob_tripodpart_001.vertex_groups.new(name='arm')
_vg = ob_tripodpart_001.vertex_groups.new(name='hip.r')
_vg = ob_tripodpart_001.vertex_groups.new(name='leg.r')
_vg = ob_tripodpart_001.vertex_groups.new(name='hip.l')
_vg = ob_tripodpart_001.vertex_groups.new(name='leg.l')
ob_tripodpart_002.location = (0.0, 0.0, 0.0)
ob_tripodpart_002.lock_rotations_4d = False
ob_tripodpart_002.empty_display_type = 'ARROWS'
ob_tripodpart_002.lineart.crease_threshold = 0.0
_vg = ob_tripodpart_002.vertex_groups.new(name='root')
_vg = ob_tripodpart_002.vertex_groups.new(name='head')
_vg = ob_tripodpart_002.vertex_groups.new(name='shoulder')
_vg = ob_tripodpart_002.vertex_groups.new(name='arm')
_vg = ob_tripodpart_002.vertex_groups.new(name='hip.r')
_vg = ob_tripodpart_002.vertex_groups.new(name='leg.r')
_vg = ob_tripodpart_002.vertex_groups.new(name='hip.l')
_vg = ob_tripodpart_002.vertex_groups.new(name='leg.l')
ob_tripodpart_003.location = (0.0, 0.0, 0.0)
ob_tripodpart_003.lock_rotations_4d = False
ob_tripodpart_003.empty_display_type = 'ARROWS'
ob_tripodpart_003.lineart.crease_threshold = 0.0
_vg = ob_tripodpart_003.vertex_groups.new(name='root')
_vg = ob_tripodpart_003.vertex_groups.new(name='head')
_vg = ob_tripodpart_003.vertex_groups.new(name='shoulder')
_vg = ob_tripodpart_003.vertex_groups.new(name='arm')
_vg = ob_tripodpart_003.vertex_groups.new(name='hip.r')
_vg = ob_tripodpart_003.vertex_groups.new(name='leg.r')
_vg = ob_tripodpart_003.vertex_groups.new(name='hip.l')
_vg = ob_tripodpart_003.vertex_groups.new(name='leg.l')

# ---- collection membership
col_collection.objects.link(ob_tripodmesh)
col_collection.objects.link(ob_tripod)
col_collection.objects.link(ob_tripodpart)
col_collection.objects.link(ob_tripodpart_001)
col_collection.objects.link(ob_tripodpart_002)
col_collection.objects.link(ob_tripodpart_003)

# ---- scene / render settings (as saved in the file)
scene.frame_start = 1; scene.frame_end = 20; scene.frame_set(1)
scene.render.engine = 'BLENDER_EEVEE_NEXT'
scene.cycles.use_denoising = False
scene.cycles.samples = 128
scene.cycles.sampling_pattern = 'TABULATED_SOBOL'
scene.cycles.use_adaptive_sampling = False
scene.cycles.use_light_tree = False
scene.view_settings.view_transform = 'Filmic'
bpy.context.view_layer.update()

# ---- added for rendering (the .blend has no active camera and no usable light): camera, sun
cam_auto = bpy.data.cameras.new('AutoCamera')
cam_auto.lens = 50.0
cam_auto.sensor_width = 36.0
cam_auto.clip_end = 1000.0
ob_auto_camera = bpy.data.objects.new('AutoCamera', cam_auto)
scene.collection.objects.link(ob_auto_camera)
ob_auto_camera.location = (5.67111, -6.98992, 5.96182)
ob_auto_camera.rotation_euler = (1.09748, -7.21219e-08, 0.694738)
scene.camera = ob_auto_camera
light_auto_sun = bpy.data.lights.new('AutoSun', 'SUN')
light_auto_sun.energy = 3.0
light_auto_sun.angle = 0.0523599
ob_auto_sun = bpy.data.objects.new('AutoSun', light_auto_sun)
scene.collection.objects.link(ob_auto_sun)
ob_auto_sun.rotation_euler = (0.872665, 0.174533, 0.523599)
bpy.context.view_layer.update()

